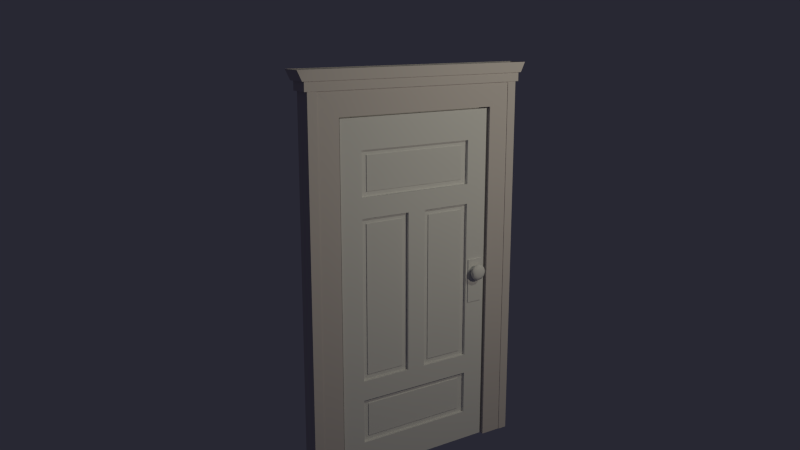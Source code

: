 # Source: door_front_entrance01.blend  (saved by Blender 2.74.0; exported with 4.5.12 LTS)
import bpy
from mathutils import Matrix  # noqa: F401  (used for matrix-valued properties, if any)

bpy.ops.wm.read_factory_settings(use_empty=True)
scene = bpy.context.scene
scene.name = 'Scene'

# ---- collections
col_collection_1 = bpy.data.collections.new('Collection 1'); scene.collection.children.link(col_collection_1)
col_collection_2 = bpy.data.collections.new('Collection 2'); scene.collection.children.link(col_collection_2)
col_collection_6 = bpy.data.collections.new('Collection 6'); scene.collection.children.link(col_collection_6)
col_collection_7 = bpy.data.collections.new('Collection 7'); scene.collection.children.link(col_collection_7)
col_collection_11 = bpy.data.collections.new('Collection 11'); scene.collection.children.link(col_collection_11)
col_collection_12 = bpy.data.collections.new('Collection 12'); scene.collection.children.link(col_collection_12)
col_collection_13 = bpy.data.collections.new('Collection 13'); scene.collection.children.link(col_collection_13)
col_collection_16 = bpy.data.collections.new('Collection 16'); scene.collection.children.link(col_collection_16)

# ---- materials (node trees are filled in below, after node groups)
mat_door = bpy.data.materials.new('door')
mat_door.alpha_threshold = 0.0
mat_door.use_transparent_shadow = False
mat_door.specular_color = (0.1529, 0.02732, 0.01681)
mat_door.roughness = 0.5
mat_door.specular_intensity = 0.0
mat_door.line_color = (0.0, 0.0, 0.0, 1.0)
mat_frame01 = bpy.data.materials.new('frame01')
mat_frame01.alpha_threshold = 0.0
mat_frame01.use_transparent_shadow = False
mat_frame01.diffuse_color = (0.6856, 0.6359, 0.6311, 1.0)
mat_frame01.specular_color = (0.1529, 0.02685, 0.01679)
mat_frame01.roughness = 0.5
mat_frame01.specular_intensity = 0.0
mat_frame01.line_color = (0.0, 0.0, 0.0, 1.0)
mat_door_hardware = bpy.data.materials.new('door_hardware')
mat_door_hardware.alpha_threshold = 0.0
mat_door_hardware.use_transparent_shadow = False
mat_door_hardware.roughness = 0.5
mat_door_hardware.specular_intensity = 0.1
mat_door_hardware.line_color = (0.0, 0.0, 0.0, 1.0)
mat_door_hardware_001 = bpy.data.materials.new('door_hardware.001')
mat_door_hardware_001.alpha_threshold = 0.0
mat_door_hardware_001.use_transparent_shadow = False
mat_door_hardware_001.roughness = 0.5
mat_door_hardware_001.specular_intensity = 0.1
mat_door_hardware_001.line_color = (0.0, 0.0, 0.0, 1.0)
mat_door_hardware_002 = bpy.data.materials.new('door_hardware.002')
mat_door_hardware_002.alpha_threshold = 0.0
mat_door_hardware_002.use_transparent_shadow = False
mat_door_hardware_002.roughness = 0.5
mat_door_hardware_002.specular_intensity = 0.1
mat_door_hardware_002.line_color = (0.0, 0.0, 0.0, 1.0)

# ---- material node trees

# ---- world
world_world = bpy.data.worlds.new('World'); scene.world = world_world
world_world.color = (0.02118, 0.02098, 0.03333)
world_world.use_sun_shadow = False
world_world.sun_shadow_jitter_overblur = 0.0
world_world.cycles.sampling_method = 'MANUAL'
world_world.cycles.sample_map_resolution = 256

# ---- cameras
cam_camera = bpy.data.cameras.new('Camera')
cam_camera.clip_end = 100.0
cam_camera.lens = 35.0
cam_camera.sensor_width = 32.0
cam_camera.sensor_height = 18.0
cam_camera.ortho_scale = 7.314
cam_camera.dof.focus_distance = 0.0
cam_camera.dof.aperture_fstop = 128.0

# ---- lights
light_sun = bpy.data.lights.new('Sun', 'SPOT')
light_sun.color = (0.9795, 1.0, 0.8035)
light_sun.transmission_factor = 0.0
light_sun.energy = 100.0
light_sun.shadow_buffer_clip_start = 0.5
light_sun.shadow_soft_size = 0.1
light_sun.shadow_maximum_resolution = 0.006
light_sun.use_absolute_resolution = True
light_sun.cycles.use_multiple_importance_sampling = False
light_lamp = bpy.data.lights.new('Lamp', 'POINT')
light_lamp.color = (1.0, 0.8992, 0.7135)
light_lamp.transmission_factor = 0.0
light_lamp.cutoff_distance = 30.0
light_lamp.energy = 100.0
light_lamp.shadow_buffer_clip_start = 1.001
light_lamp.shadow_soft_size = 0.1
light_lamp.shadow_maximum_resolution = 0.006
light_lamp.use_absolute_resolution = True
light_lamp.cycles.use_multiple_importance_sampling = False

# ---- meshes
me_cube = bpy.data.meshes.new('Cube')
me_cube.from_pydata([(1.0, 1.0, -0.8272), (1.0, 1.0, -1.0), (1.0, 1.0, -0.5743), (0.432, 0.7301, -0.4605), (0.432, 0.1136, -0.4605), (0.432, 0.1136, -0.5743), (0.432, 0.7301, -0.5743), (1.0, 0.1136, -0.8272), (1.0, 0.7301, -0.5743), (1.0, 0.1136, -0.5743), (1.0, 0.7301, -1.0), (1.0, 1.0, -0.4605), (1.0, 0.1136, -0.4605), (1.0, 0.1136, -1.0), (1.0, 0.7301, -0.4605), (1.0, 0.7301, -0.8272), (0.432, 0.7301, -0.8272), (0.432, 0.1136, -0.8272), (0.6078, 0.1015, -0.6043), (0.6078, 0.6526, -0.6043), (0.6078, 0.6526, -0.7971), (0.6078, 0.1015, -0.7971), (0.4586, 0.1015, -0.7971), (0.4586, 0.6526, -0.7971), (0.4586, 0.6526, -0.6043), (0.4586, 0.1015, -0.6043), (1.0, 1.0, 0.8272), (1.0, 1.0, 1.0), (1.0, 1.0, 0.5743), (0.432, 0.7301, 0.4605), (0.432, 0.1136, 0.4605), (0.432, 0.1136, 0.5743), (0.432, 0.7301, 0.5743), (1.0, 0.1136, 0.8272), (1.0, 0.7301, 0.5743), (1.0, 0.1136, 0.5743), (1.0, 0.7301, 1.0), (1.0, 1.0, 0.4605), (1.0, 0.1136, 0.4605), (1.0, 0.1136, 1.0), (1.0, 0.7301, 0.4605), (1.0, 0.7301, 0.8272), (0.432, 0.7301, 0.8272), (0.432, 0.1136, 0.8272), (1.0, 0.7301, 0.0), (1.0, 1.0, 0.0), (1.0, 0.1136, 0.0), (0.432, 0.1136, 0.0), (0.432, 0.7301, 0.0), (0.6078, 0.1015, 0.6043), (0.6078, 0.6526, 0.6043), (0.6078, 0.6526, 0.7971), (0.6078, 0.1015, 0.7971), (0.4586, 0.1015, 0.7971), (0.4586, 0.6526, 0.7971), (0.4586, 0.6526, 0.6043), (0.4586, 0.1015, 0.6043), (0.4757, 0.661, -0.4278), (0.4757, 0.1827, -0.4278), (0.4757, 0.661, 0.4278), (0.4757, 0.1827, 0.4278), (0.4757, 0.1827, 0.0), (0.4757, 0.661, 0.0), (0.6416, 0.661, -0.4278), (0.6416, 0.1827, -0.4278), (0.6416, 0.661, 0.4278), (0.6416, 0.1827, 0.4278), (0.6416, 0.1827, 0.0), (0.6416, 0.661, 0.0), (1.0, -1.0, -0.8272), (1.0, -1.0, -1.0), (1.0, -1.0, -0.5743), (0.432, -0.7301, -0.4605), (0.432, -0.1136, -0.4605), (0.432, -0.1136, -0.5743), (0.432, -0.7301, -0.5743), (1.0, -0.1136, -0.8272), (1.0, -0.7301, -0.5743), (1.0, -0.1136, -0.5743), (1.0, -0.7301, -1.0), (1.0, -1.0, -0.4605), (1.0, -0.1136, -0.4605), (1.0, -0.1136, -1.0), (1.0, -0.7301, -0.4605), (1.0, -0.7301, -0.8272), (0.432, -0.7301, -0.8272), (0.432, -0.1136, -0.8272), (1.0, 0.0, -1.0), (1.0, 0.0, -0.8272), (1.0, 0.0, -0.5743), (1.0, 0.0, -0.4605), (0.432, 0.0, -0.5743), (0.432, 0.0, -0.8272), (0.6078, -0.1015, -0.6043), (0.6078, -0.6526, -0.6043), (0.6078, -0.6526, -0.7971), (0.6078, -0.1015, -0.7971), (0.6078, 0.0, -0.6043), (0.6078, 0.0, -0.7971), (0.4586, 0.0, -0.7971), (0.4586, 0.0, -0.6043), (0.4586, -0.1015, -0.7971), (0.4586, -0.6526, -0.7971), (0.4586, -0.6526, -0.6043), (0.4586, -0.1015, -0.6043), (1.0, -1.0, 0.8272), (1.0, -1.0, 1.0), (1.0, -1.0, 0.5743), (0.432, -0.7301, 0.4605), (0.432, -0.1136, 0.4605), (0.432, -0.1136, 0.5743), (0.432, -0.7301, 0.5743), (1.0, -0.1136, 0.8272), (1.0, -0.7301, 0.5743), (1.0, -0.1136, 0.5743), (1.0, -0.7301, 1.0), (1.0, -1.0, 0.4605), (1.0, -0.1136, 0.4605), (1.0, -0.1136, 1.0), (1.0, -0.7301, 0.4605), (1.0, -0.7301, 0.8272), (0.432, -0.7301, 0.8272), (0.432, -0.1136, 0.8272), (1.0, 0.0, 1.0), (1.0, 0.0, 0.8272), (1.0, 0.0, 0.5743), (1.0, 0.0, 0.4605), (0.432, 0.0, 0.5743), (0.432, 0.0, 0.8272), (1.0, -0.7301, 0.0), (1.0, -1.0, 0.0), (1.0, -0.1136, 0.0), (0.432, -0.1136, 0.0), (0.432, -0.7301, 0.0), (1.0, 0.0, 0.0), (0.6078, -0.1015, 0.6043), (0.6078, -0.6526, 0.6043), (0.6078, -0.6526, 0.7971), (0.6078, -0.1015, 0.7971), (0.6078, 0.0, 0.6043), (0.6078, 0.0, 0.7971), (0.4586, 0.0, 0.7971), (0.4586, 0.0, 0.6043), (0.4586, -0.1015, 0.7971), (0.4586, -0.6526, 0.7971), (0.4586, -0.6526, 0.6043), (0.4586, -0.1015, 0.6043), (0.4757, -0.661, -0.4278), (0.4757, -0.1827, -0.4278), (0.4757, -0.661, 0.4278), (0.4757, -0.1827, 0.4278), (0.4757, -0.1827, 0.0), (0.4757, -0.661, 0.0), (0.6416, -0.661, -0.4278), (0.6416, -0.1827, -0.4278), (0.6416, -0.661, 0.4278), (0.6416, -0.1827, 0.4278), (0.6416, -0.1827, 0.0), (0.6416, -0.661, 0.0), (-1.0, 1.0, -0.8272), (-1.0, 1.0, -1.0), (-1.0, 1.0, -0.5743), (-0.432, 0.7301, -0.4605), (-0.432, 0.1136, -0.4605), (-0.432, 0.1136, -0.5743), (-0.432, 0.7301, -0.5743), (-1.0, 0.1136, -0.8272), (-1.0, 0.7301, -0.5743), (-1.0, 0.1136, -0.5743), (-1.0, 0.7301, -1.0), (-1.0, 1.0, -0.4605), (-1.0, 0.1136, -0.4605), (-1.0, 0.1136, -1.0), (-1.0, 0.7301, -0.4605), (-1.0, 0.7301, -0.8272), (-0.432, 0.7301, -0.8272), (-0.432, 0.1136, -0.8272), (-0.64, 0.1015, -0.6043), (-0.64, 0.6526, -0.6043), (-0.64, 0.6526, -0.7971), (-0.64, 0.1015, -0.7971), (-0.4908, 0.1015, -0.7971), (-0.4908, 0.6526, -0.7971), (-0.4908, 0.6526, -0.6043), (-0.4908, 0.1015, -0.6043), (-1.0, 1.0, 0.8272), (-1.0, 1.0, 1.0), (-1.0, 1.0, 0.5743), (-0.432, 0.7301, 0.4605), (-0.432, 0.1136, 0.4605), (-0.432, 0.1136, 0.5743), (-0.432, 0.7301, 0.5743), (-1.0, 0.1136, 0.8272), (-1.0, 0.7301, 0.5743), (-1.0, 0.1136, 0.5743), (-1.0, 0.7301, 1.0), (-1.0, 1.0, 0.4605), (-1.0, 0.1136, 0.4605), (-1.0, 0.1136, 1.0), (-1.0, 0.7301, 0.4605), (-1.0, 0.7301, 0.8272), (-0.432, 0.7301, 0.8272), (-0.432, 0.1136, 0.8272), (-1.0, 0.7301, 0.0), (-1.0, 1.0, 0.0), (-1.0, 0.1136, 0.0), (-0.432, 0.1136, 0.0), (-0.432, 0.7301, 0.0), (-0.64, 0.1015, 0.6043), (-0.64, 0.6526, 0.6043), (-0.64, 0.6526, 0.7971), (-0.64, 0.1015, 0.7971), (-0.4908, 0.1015, 0.7971), (-0.4908, 0.6526, 0.7971), (-0.4908, 0.6526, 0.6043), (-0.4908, 0.1015, 0.6043), (-0.5044, 0.661, -0.4278), (-0.5044, 0.1827, -0.4278), (-0.5044, 0.661, 0.4278), (-0.5044, 0.1827, 0.4278), (-0.5044, 0.1827, 0.0), (-0.5044, 0.661, 0.0), (-0.6704, 0.661, -0.4278), (-0.6704, 0.1827, -0.4278), (-0.6704, 0.661, 0.4278), (-0.6704, 0.1827, 0.4278), (-0.6704, 0.1827, 0.0), (-0.6704, 0.661, 0.0), (0.0, 1.0, -1.0), (0.0, 1.0, -0.4605), (0.0, 1.0, -0.8272), (0.0, 1.0, -0.5743), (0.0, 1.0, 1.0), (0.0, 1.0, 0.4605), (0.0, 1.0, 0.8272), (0.0, 1.0, 0.5743), (0.0, 1.0, 0.0), (-1.0, -1.0, -0.8272), (-1.0, -1.0, -1.0), (-1.0, -1.0, -0.5743), (-0.432, -0.7301, -0.4605), (-0.432, -0.1136, -0.4605), (-0.432, -0.1136, -0.5743), (-0.432, -0.7301, -0.5743), (-1.0, -0.1136, -0.8272), (-1.0, -0.7301, -0.5743), (-1.0, -0.1136, -0.5743), (-1.0, -0.7301, -1.0), (-1.0, -1.0, -0.4605), (-1.0, -0.1136, -0.4605), (-1.0, -0.1136, -1.0), (-1.0, -0.7301, -0.4605), (-1.0, -0.7301, -0.8272), (-0.432, -0.7301, -0.8272), (-0.432, -0.1136, -0.8272), (-1.0, 0.0, -1.0), (-1.0, 0.0, -0.8272), (-1.0, 0.0, -0.5743), (-1.0, 0.0, -0.4605), (-0.432, 0.0, -0.5743), (-0.432, 0.0, -0.8272), (-0.64, -0.1015, -0.6043), (-0.64, -0.6526, -0.6043), (-0.64, -0.6526, -0.7971), (-0.64, -0.1015, -0.7971), (-0.64, 0.0, -0.6043), (-0.64, 0.0, -0.7971), (-0.4908, 0.0, -0.7971), (-0.4908, 0.0, -0.6043), (-0.4908, -0.1015, -0.7971), (-0.4908, -0.6526, -0.7971), (-0.4908, -0.6526, -0.6043), (-0.4908, -0.1015, -0.6043), (-1.0, -1.0, 0.8272), (-1.0, -1.0, 1.0), (-1.0, -1.0, 0.5743), (-0.432, -0.7301, 0.4605), (-0.432, -0.1136, 0.4605), (-0.432, -0.1136, 0.5743), (-0.432, -0.7301, 0.5743), (-1.0, -0.1136, 0.8272), (-1.0, -0.7301, 0.5743), (-1.0, -0.1136, 0.5743), (-1.0, -0.7301, 1.0), (-1.0, -1.0, 0.4605), (-1.0, -0.1136, 0.4605), (-1.0, -0.1136, 1.0), (-1.0, -0.7301, 0.4605), (-1.0, -0.7301, 0.8272), (-0.432, -0.7301, 0.8272), (-0.432, -0.1136, 0.8272), (-1.0, 0.0, 1.0), (-1.0, 0.0, 0.8272), (-1.0, 0.0, 0.5743), (-1.0, 0.0, 0.4605), (-0.432, 0.0, 0.5743), (-0.432, 0.0, 0.8272), (-1.0, -0.7301, 0.0), (-1.0, -1.0, 0.0), (-1.0, -0.1136, 0.0), (-0.432, -0.1136, 0.0), (-0.432, -0.7301, 0.0), (-1.0, 0.0, 0.0), (-0.64, -0.1015, 0.6043), (-0.64, -0.6526, 0.6043), (-0.64, -0.6526, 0.7971), (-0.64, -0.1015, 0.7971), (-0.64, 0.0, 0.6043), (-0.64, 0.0, 0.7971), (-0.4908, 0.0, 0.7971), (-0.4908, 0.0, 0.6043), (-0.4908, -0.1015, 0.7971), (-0.4908, -0.6526, 0.7971), (-0.4908, -0.6526, 0.6043), (-0.4908, -0.1015, 0.6043), (-0.5044, -0.661, -0.4278), (-0.5044, -0.1827, -0.4278), (-0.5044, -0.661, 0.4278), (-0.5044, -0.1827, 0.4278), (-0.5044, -0.1827, 0.0), (-0.5044, -0.661, 0.0), (-0.6704, -0.661, -0.4278), (-0.6704, -0.1827, -0.4278), (-0.6704, -0.661, 0.4278), (-0.6704, -0.1827, 0.4278), (-0.6704, -0.1827, 0.0), (-0.6704, -0.661, 0.0), (0.0, -1.0, -1.0), (0.0, -1.0, -0.4605), (0.0, -1.0, -0.8272), (0.0, -1.0, -0.5743), (0.0, -1.0, 1.0), (0.0, -1.0, 0.4605), (0.0, -1.0, 0.8272), (0.0, -1.0, 0.5743), (0.0, -1.0, 0.0)], [], [(7, 15, 16, 17), (230, 0, 1, 228), (46, 12, 4, 47), (14, 12, 9, 8), (2, 8, 15, 0), (12, 90, 89, 9), (231, 2, 0, 230), (7, 88, 87, 13), (229, 11, 2, 231), (11, 14, 8, 2), (15, 7, 13, 10), (46, 134, 90, 12), (9, 89, 91, 5), (236, 45, 11, 229), (0, 15, 10, 1), (45, 44, 14, 11), (5, 91, 100, 25), (14, 44, 48, 3), (88, 7, 17, 92), (12, 14, 3, 4), (48, 29, 59, 62), (16, 6, 24, 23), (15, 8, 6, 16), (8, 9, 5, 6), (92, 17, 22, 99), (23, 24, 19, 20), (25, 100, 97, 18), (24, 25, 18, 19), (19, 18, 21, 20), (18, 97, 98, 21), (6, 5, 25, 24), (17, 16, 23, 22), (22, 23, 20, 21), (99, 22, 21, 98), (33, 43, 42, 41), (234, 232, 27, 26), (46, 47, 30, 38), (40, 34, 35, 38), (28, 26, 41, 34), (38, 35, 125, 126), (235, 234, 26, 28), (33, 39, 123, 124), (233, 235, 28, 37), (37, 28, 34, 40), (41, 36, 39, 33), (46, 38, 126, 134), (35, 31, 127, 125), (236, 233, 37, 45), (26, 27, 36, 41), (45, 37, 40, 44), (31, 56, 142, 127), (40, 29, 48, 44), (124, 128, 43, 33), (38, 30, 29, 40), (4, 3, 57, 58), (42, 54, 55, 32), (41, 42, 32, 34), (34, 32, 31, 35), (128, 141, 53, 43), (54, 51, 50, 55), (56, 49, 139, 142), (55, 50, 49, 56), (50, 51, 52, 49), (49, 52, 140, 139), (32, 55, 56, 31), (43, 53, 54, 42), (53, 52, 51, 54), (141, 140, 52, 53), (58, 57, 63, 64), (61, 58, 64, 67), (47, 4, 58, 61), (30, 47, 61, 60), (3, 48, 62, 57), (29, 30, 60, 59), (68, 67, 64, 63), (68, 65, 66, 67), (59, 60, 66, 65), (62, 59, 65, 68), (57, 62, 68, 63), (60, 61, 67, 66), (76, 86, 85, 84), (329, 327, 70, 69), (131, 132, 73, 81), (83, 77, 78, 81), (71, 69, 84, 77), (81, 78, 89, 90), (330, 329, 69, 71), (76, 82, 87, 88), (328, 330, 71, 80), (80, 71, 77, 83), (84, 79, 82, 76), (131, 81, 90, 134), (78, 74, 91, 89), (335, 328, 80, 130), (69, 70, 79, 84), (130, 80, 83, 129), (74, 104, 100, 91), (83, 72, 133, 129), (88, 92, 86, 76), (81, 73, 72, 83), (133, 152, 149, 108), (85, 102, 103, 75), (84, 85, 75, 77), (77, 75, 74, 78), (92, 99, 101, 86), (102, 95, 94, 103), (104, 93, 97, 100), (103, 94, 93, 104), (94, 95, 96, 93), (93, 96, 98, 97), (75, 103, 104, 74), (86, 101, 102, 85), (101, 96, 95, 102), (99, 98, 96, 101), (112, 120, 121, 122), (333, 105, 106, 331), (131, 117, 109, 132), (119, 117, 114, 113), (107, 113, 120, 105), (117, 126, 125, 114), (334, 107, 105, 333), (112, 124, 123, 118), (332, 116, 107, 334), (116, 119, 113, 107), (120, 112, 118, 115), (131, 134, 126, 117), (114, 125, 127, 110), (335, 130, 116, 332), (105, 120, 115, 106), (130, 129, 119, 116), (110, 127, 142, 146), (119, 129, 133, 108), (124, 112, 122, 128), (117, 119, 108, 109), (73, 148, 147, 72), (121, 111, 145, 144), (120, 113, 111, 121), (113, 114, 110, 111), (128, 122, 143, 141), (144, 145, 136, 137), (146, 142, 139, 135), (145, 146, 135, 136), (136, 135, 138, 137), (135, 139, 140, 138), (111, 110, 146, 145), (122, 121, 144, 143), (143, 144, 137, 138), (141, 143, 138, 140), (148, 154, 153, 147), (151, 157, 154, 148), (132, 151, 148, 73), (109, 150, 151, 132), (72, 147, 152, 133), (108, 149, 150, 109), (158, 153, 154, 157), (158, 157, 156, 155), (149, 155, 156, 150), (152, 158, 155, 149), (147, 153, 158, 152), (150, 156, 157, 151), (166, 176, 175, 174), (230, 228, 160, 159), (205, 206, 163, 171), (173, 167, 168, 171), (161, 159, 174, 167), (171, 168, 257, 258), (231, 230, 159, 161), (166, 172, 255, 256), (229, 231, 161, 170), (170, 161, 167, 173), (174, 169, 172, 166), (205, 171, 258, 302), (168, 164, 259, 257), (236, 229, 170, 204), (159, 160, 169, 174), (204, 170, 173, 203), (164, 184, 268, 259), (173, 162, 207, 203), (256, 260, 176, 166), (171, 163, 162, 173), (207, 221, 218, 188), (175, 182, 183, 165), (174, 175, 165, 167), (167, 165, 164, 168), (260, 267, 181, 176), (182, 179, 178, 183), (184, 177, 265, 268), (183, 178, 177, 184), (178, 179, 180, 177), (177, 180, 266, 265), (165, 183, 184, 164), (176, 181, 182, 175), (181, 180, 179, 182), (267, 266, 180, 181), (192, 200, 201, 202), (234, 185, 186, 232), (205, 197, 189, 206), (199, 197, 194, 193), (187, 193, 200, 185), (197, 294, 293, 194), (235, 187, 185, 234), (192, 292, 291, 198), (233, 196, 187, 235), (196, 199, 193, 187), (200, 192, 198, 195), (205, 302, 294, 197), (194, 293, 295, 190), (236, 204, 196, 233), (185, 200, 195, 186), (204, 203, 199, 196), (190, 295, 310, 215), (199, 203, 207, 188), (292, 192, 202, 296), (197, 199, 188, 189), (163, 217, 216, 162), (201, 191, 214, 213), (200, 193, 191, 201), (193, 194, 190, 191), (296, 202, 212, 309), (213, 214, 209, 210), (215, 310, 307, 208), (214, 215, 208, 209), (209, 208, 211, 210), (208, 307, 308, 211), (191, 190, 215, 214), (202, 201, 213, 212), (212, 213, 210, 211), (309, 212, 211, 308), (217, 223, 222, 216), (220, 226, 223, 217), (206, 220, 217, 163), (189, 219, 220, 206), (162, 216, 221, 207), (188, 218, 219, 189), (227, 222, 223, 226), (227, 226, 225, 224), (218, 224, 225, 219), (221, 227, 224, 218), (216, 222, 227, 221), (219, 225, 226, 220), (244, 252, 253, 254), (329, 237, 238, 327), (299, 249, 241, 300), (251, 249, 246, 245), (239, 245, 252, 237), (249, 258, 257, 246), (330, 239, 237, 329), (244, 256, 255, 250), (328, 248, 239, 330), (248, 251, 245, 239), (252, 244, 250, 247), (299, 302, 258, 249), (246, 257, 259, 242), (335, 298, 248, 328), (237, 252, 247, 238), (298, 297, 251, 248), (242, 259, 268, 272), (251, 297, 301, 240), (256, 244, 254, 260), (249, 251, 240, 241), (301, 276, 317, 320), (253, 243, 271, 270), (252, 245, 243, 253), (245, 246, 242, 243), (260, 254, 269, 267), (270, 271, 262, 263), (272, 268, 265, 261), (271, 272, 261, 262), (262, 261, 264, 263), (261, 265, 266, 264), (243, 242, 272, 271), (254, 253, 270, 269), (269, 270, 263, 264), (267, 269, 264, 266), (280, 290, 289, 288), (333, 331, 274, 273), (299, 300, 277, 285), (287, 281, 282, 285), (275, 273, 288, 281), (285, 282, 293, 294), (334, 333, 273, 275), (280, 286, 291, 292), (332, 334, 275, 284), (284, 275, 281, 287), (288, 283, 286, 280), (299, 285, 294, 302), (282, 278, 295, 293), (335, 332, 284, 298), (273, 274, 283, 288), (298, 284, 287, 297), (278, 314, 310, 295), (287, 276, 301, 297), (292, 296, 290, 280), (285, 277, 276, 287), (241, 240, 315, 316), (289, 312, 313, 279), (288, 289, 279, 281), (281, 279, 278, 282), (296, 309, 311, 290), (312, 305, 304, 313), (314, 303, 307, 310), (313, 304, 303, 314), (304, 305, 306, 303), (303, 306, 308, 307), (279, 313, 314, 278), (290, 311, 312, 289), (311, 306, 305, 312), (309, 308, 306, 311), (316, 315, 321, 322), (319, 316, 322, 325), (300, 241, 316, 319), (277, 300, 319, 318), (240, 301, 320, 315), (276, 277, 318, 317), (326, 325, 322, 321), (326, 323, 324, 325), (317, 318, 324, 323), (320, 317, 323, 326), (315, 320, 326, 321), (318, 319, 325, 324)])
_uv = me_cube.uv_layers.new(name='UVMap')
_uv.uv.foreach_set('vector', [0.7946, 0.1204, 0.9311, 0.1204, 0.9311, 0.1204, 0.7946, 0.1204, 0.02142, 0.1199, 0.007064, 0.1199, 0.007064, 0.04067, 0.02142, 0.04067, 0.7946, 0.4988, 0.7946, 0.2881, 0.7946, 0.2881, 0.7946, 0.4988, 0.9311, 0.2881, 0.7946, 0.2881, 0.7946, 0.2361, 0.9311, 0.2361, 0.9908, 0.2361, 0.9311, 0.2361, 0.9311, 0.1204, 0.9908, 0.1204, 0.7946, 0.2881, 0.7695, 0.2881, 0.7695, 0.2361, 0.7946, 0.2361, 0.02142, 0.2357, 0.007064, 0.2357, 0.007064, 0.1199, 0.02142, 0.1199, 0.7946, 0.1204, 0.7695, 0.1204, 0.7695, 0.04129, 0.7946, 0.04129, 0.02142, 0.2878, 0.007064, 0.2878, 0.007064, 0.2357, 0.02142, 0.2357, 0.9908, 0.2881, 0.9311, 0.2881, 0.9311, 0.2361, 0.9908, 0.2361, 0.9311, 0.1204, 0.7946, 0.1204, 0.7946, 0.04129, 0.9311, 0.04129, 0.7946, 0.4988, 0.7695, 0.4988, 0.7695, 0.2881, 0.7946, 0.2881, 0.7946, 0.2361, 0.7695, 0.2361, 0.7695, 0.2361, 0.7946, 0.2361, 0.02142, 0.4988, 0.007064, 0.4988, 0.007064, 0.2878, 0.02142, 0.2878, 0.9908, 0.1204, 0.9311, 0.1204, 0.9311, 0.04129, 0.9908, 0.04129, 0.9908, 0.4988, 0.9311, 0.4988, 0.9311, 0.2881, 0.9908, 0.2881, 0.7946, 0.2361, 0.7695, 0.2361, 0.7695, 0.2223, 0.7919, 0.2223, 0.9311, 0.2881, 0.9311, 0.4988, 0.9311, 0.4988, 0.9311, 0.2881, 0.7695, 0.1204, 0.7946, 0.1204, 0.7946, 0.1204, 0.7695, 0.1204, 0.7946, 0.2881, 0.9311, 0.2881, 0.9311, 0.2881, 0.7946, 0.2881, 0.9311, 0.4988, 0.9311, 0.7095, 0.9158, 0.6945, 0.9158, 0.4988, 0.9311, 0.1204, 0.9311, 0.2361, 0.914, 0.2223, 0.9139, 0.1341, 0.9311, 0.1204, 0.9311, 0.2361, 0.9311, 0.2361, 0.9311, 0.1204, 0.9311, 0.2361, 0.7946, 0.2361, 0.7946, 0.2361, 0.9311, 0.2361, 0.7695, 0.1204, 0.7946, 0.1204, 0.7919, 0.1341, 0.7695, 0.1341, 0.9139, 0.1341, 0.914, 0.2223, 0.914, 0.2223, 0.9139, 0.1341, 0.7919, 0.2223, 0.7695, 0.2223, 0.7695, 0.2223, 0.7919, 0.2223, 0.914, 0.2223, 0.7919, 0.2223, 0.7919, 0.2223, 0.914, 0.2223, 0.914, 0.2223, 0.7919, 0.2223, 0.7919, 0.1341, 0.9139, 0.1341, 0.7919, 0.2223, 0.7695, 0.2223, 0.7695, 0.1341, 0.7919, 0.1341, 0.9311, 0.2361, 0.7946, 0.2361, 0.7919, 0.2223, 0.914, 0.2223, 0.7946, 0.1204, 0.9311, 0.1204, 0.9139, 0.1341, 0.7919, 0.1341, 0.7919, 0.1341, 0.9139, 0.1341, 0.9139, 0.1341, 0.7919, 0.1341, 0.7695, 0.1341, 0.7919, 0.1341, 0.7919, 0.1341, 0.7695, 0.1341, 0.7946, 0.8772, 0.7946, 0.8772, 0.9311, 0.8772, 0.9311, 0.8772, 0.02142, 0.8777, 0.02142, 0.9569, 0.007064, 0.9569, 0.007064, 0.8777, 0.7946, 0.4988, 0.7946, 0.4988, 0.7946, 0.7095, 0.7946, 0.7095, 0.9311, 0.7095, 0.9311, 0.7615, 0.7946, 0.7615, 0.7946, 0.7095, 0.9908, 0.7615, 0.9908, 0.8772, 0.9311, 0.8772, 0.9311, 0.7615, 0.7946, 0.7095, 0.7946, 0.7615, 0.7695, 0.7615, 0.7695, 0.7095, 0.02142, 0.7619, 0.02142, 0.8777, 0.007064, 0.8777, 0.007064, 0.7619, 0.7946, 0.8772, 0.7946, 0.9563, 0.7695, 0.9563, 0.7695, 0.8772, 0.02142, 0.7098, 0.02142, 0.7619, 0.007064, 0.7619, 0.007064, 0.7098, 0.9908, 0.7095, 0.9908, 0.7615, 0.9311, 0.7615, 0.9311, 0.7095, 0.9311, 0.8772, 0.9311, 0.9563, 0.7946, 0.9563, 0.7946, 0.8772, 0.7946, 0.4988, 0.7946, 0.7095, 0.7695, 0.7095, 0.7695, 0.4988, 0.7946, 0.7615, 0.7946, 0.7615, 0.7695, 0.7615, 0.7695, 0.7615, 0.02142, 0.4988, 0.02142, 0.7098, 0.007064, 0.7098, 0.007064, 0.4988, 0.9908, 0.8772, 0.9908, 0.9563, 0.9311, 0.9563, 0.9311, 0.8772, 0.9908, 0.4988, 0.9908, 0.7095, 0.9311, 0.7095, 0.9311, 0.4988, 0.7946, 0.7615, 0.7919, 0.7753, 0.7695, 0.7753, 0.7695, 0.7615, 0.9311, 0.7095, 0.9311, 0.7095, 0.9311, 0.4988, 0.9311, 0.4988, 0.7695, 0.8772, 0.7695, 0.8772, 0.7946, 0.8772, 0.7946, 0.8772, 0.7946, 0.7095, 0.7946, 0.7095, 0.9311, 0.7095, 0.9311, 0.7095, 0.7946, 0.2881, 0.9311, 0.2881, 0.9158, 0.3031, 0.8099, 0.3031, 0.9311, 0.8772, 0.9139, 0.8635, 0.914, 0.7753, 0.9311, 0.7615, 0.9311, 0.8772, 0.9311, 0.8772, 0.9311, 0.7615, 0.9311, 0.7615, 0.9311, 0.7615, 0.9311, 0.7615, 0.7946, 0.7615, 0.7946, 0.7615, 0.7695, 0.8772, 0.7695, 0.8635, 0.7919, 0.8635, 0.7946, 0.8772, 0.9139, 0.8635, 0.9139, 0.8635, 0.914, 0.7753, 0.914, 0.7753, 0.7919, 0.7753, 0.7919, 0.7753, 0.7695, 0.7753, 0.7695, 0.7753, 0.914, 0.7753, 0.914, 0.7753, 0.7919, 0.7753, 0.7919, 0.7753, 0.914, 0.7753, 0.9139, 0.8635, 0.7919, 0.8635, 0.7919, 0.7753, 0.7919, 0.7753, 0.7919, 0.8635, 0.7695, 0.8635, 0.7695, 0.7753, 0.9311, 0.7615, 0.914, 0.7753, 0.7919, 0.7753, 0.7946, 0.7615, 0.7946, 0.8772, 0.7919, 0.8635, 0.9139, 0.8635, 0.9311, 0.8772, 0.7919, 0.8635, 0.7919, 0.8635, 0.9139, 0.8635, 0.9139, 0.8635, 0.7695, 0.8635, 0.7695, 0.8635, 0.7919, 0.8635, 0.7919, 0.8635, 0.8099, 0.3031, 0.9158, 0.3031, 0.9158, 0.3031, 0.8099, 0.3031, 0.8099, 0.4988, 0.8099, 0.3031, 0.8099, 0.3031, 0.8099, 0.4988, 0.7946, 0.4988, 0.7946, 0.2881, 0.8099, 0.3031, 0.8099, 0.4988, 0.7946, 0.7095, 0.7946, 0.4988, 0.8099, 0.4988, 0.8099, 0.6945, 0.9311, 0.2881, 0.9311, 0.4988, 0.9158, 0.4988, 0.9158, 0.3031, 0.9311, 0.7095, 0.7946, 0.7095, 0.8099, 0.6945, 0.9158, 0.6945, 0.9158, 0.4988, 0.8099, 0.4988, 0.8099, 0.3031, 0.9158, 0.3031, 0.9158, 0.4988, 0.9158, 0.6945, 0.8099, 0.6945, 0.8099, 0.4988, 0.9158, 0.6945, 0.8099, 0.6945, 0.8099, 0.6945, 0.9158, 0.6945, 0.9158, 0.4988, 0.9158, 0.6945, 0.9158, 0.6945, 0.9158, 0.4988, 0.9158, 0.3031, 0.9158, 0.4988, 0.9158, 0.4988, 0.9158, 0.3031, 0.8099, 0.6945, 0.8099, 0.4988, 0.8099, 0.4988, 0.8099, 0.6945, 0.7443, 0.1204, 0.7443, 0.1204, 0.6078, 0.1204, 0.6078, 0.1204, 0.5202, 0.1199, 0.5202, 0.04067, 0.5346, 0.04067, 0.5346, 0.1199, 0.7443, 0.4988, 0.7443, 0.4988, 0.7443, 0.2881, 0.7443, 0.2881, 0.6078, 0.2881, 0.6078, 0.2361, 0.7443, 0.2361, 0.7443, 0.2881, 0.5481, 0.2361, 0.5481, 0.1204, 0.6078, 0.1204, 0.6078, 0.2361, 0.7443, 0.2881, 0.7443, 0.2361, 0.7695, 0.2361, 0.7695, 0.2881, 0.5202, 0.2357, 0.5202, 0.1199, 0.5346, 0.1199, 0.5346, 0.2357, 0.7443, 0.1204, 0.7443, 0.04129, 0.7695, 0.04129, 0.7695, 0.1204, 0.5202, 0.2878, 0.5202, 0.2357, 0.5346, 0.2357, 0.5346, 0.2878, 0.5481, 0.2881, 0.5481, 0.2361, 0.6078, 0.2361, 0.6078, 0.2881, 0.6078, 0.1204, 0.6078, 0.04129, 0.7443, 0.04129, 0.7443, 0.1204, 0.7443, 0.4988, 0.7443, 0.2881, 0.7695, 0.2881, 0.7695, 0.4988, 0.7443, 0.2361, 0.7443, 0.2361, 0.7695, 0.2361, 0.7695, 0.2361, 0.5202, 0.4988, 0.5202, 0.2878, 0.5346, 0.2878, 0.5346, 0.4988, 0.5481, 0.1204, 0.5481, 0.04129, 0.6078, 0.04129, 0.6078, 0.1204, 0.5481, 0.4988, 0.5481, 0.2881, 0.6078, 0.2881, 0.6078, 0.4988, 0.7443, 0.2361, 0.747, 0.2223, 0.7695, 0.2223, 0.7695, 0.2361, 0.6078, 0.2881, 0.6078, 0.2881, 0.6078, 0.4988, 0.6078, 0.4988, 0.7695, 0.1204, 0.7695, 0.1204, 0.7443, 0.1204, 0.7443, 0.1204, 0.7443, 0.2881, 0.7443, 0.2881, 0.6078, 0.2881, 0.6078, 0.2881, 0.6078, 0.4988, 0.6232, 0.4988, 0.6232, 0.6945, 0.6078, 0.7095, 0.6078, 0.1204, 0.625, 0.1341, 0.625, 0.2223, 0.6078, 0.2361, 0.6078, 0.1204, 0.6078, 0.1204, 0.6078, 0.2361, 0.6078, 0.2361, 0.6078, 0.2361, 0.6078, 0.2361, 0.7443, 0.2361, 0.7443, 0.2361, 0.7695, 0.1204, 0.7695, 0.1341, 0.747, 0.1341, 0.7443, 0.1204, 0.625, 0.1341, 0.625, 0.1341, 0.625, 0.2223, 0.625, 0.2223, 0.747, 0.2223, 0.747, 0.2223, 0.7695, 0.2223, 0.7695, 0.2223, 0.625, 0.2223, 0.625, 0.2223, 0.747, 0.2223, 0.747, 0.2223, 0.625, 0.2223, 0.625, 0.1341, 0.747, 0.1341, 0.747, 0.2223, 0.747, 0.2223, 0.747, 0.1341, 0.7695, 0.1341, 0.7695, 0.2223, 0.6078, 0.2361, 0.625, 0.2223, 0.747, 0.2223, 0.7443, 0.2361, 0.7443, 0.1204, 0.747, 0.1341, 0.625, 0.1341, 0.6078, 0.1204, 0.747, 0.1341, 0.747, 0.1341, 0.625, 0.1341, 0.625, 0.1341, 0.7695, 0.1341, 0.7695, 0.1341, 0.747, 0.1341, 0.747, 0.1341, 0.7443, 0.8772, 0.6078, 0.8772, 0.6078, 0.8772, 0.7443, 0.8772, 0.5202, 0.8777, 0.5346, 0.8777, 0.5346, 0.9569, 0.5202, 0.9569, 0.7443, 0.4988, 0.7443, 0.7095, 0.7443, 0.7095, 0.7443, 0.4988, 0.6078, 0.7095, 0.7443, 0.7095, 0.7443, 0.7615, 0.6078, 0.7615, 0.5481, 0.7615, 0.6078, 0.7615, 0.6078, 0.8772, 0.5481, 0.8772, 0.7443, 0.7095, 0.7695, 0.7095, 0.7695, 0.7615, 0.7443, 0.7615, 0.5202, 0.7619, 0.5346, 0.7619, 0.5346, 0.8777, 0.5202, 0.8777, 0.7443, 0.8772, 0.7695, 0.8772, 0.7695, 0.9563, 0.7443, 0.9563, 0.5202, 0.7098, 0.5346, 0.7098, 0.5346, 0.7619, 0.5202, 0.7619, 0.5481, 0.7095, 0.6078, 0.7095, 0.6078, 0.7615, 0.5481, 0.7615, 0.6078, 0.8772, 0.7443, 0.8772, 0.7443, 0.9563, 0.6078, 0.9563, 0.7443, 0.4988, 0.7695, 0.4988, 0.7695, 0.7095, 0.7443, 0.7095, 0.7443, 0.7615, 0.7695, 0.7615, 0.7695, 0.7615, 0.7443, 0.7615, 0.5202, 0.4988, 0.5346, 0.4988, 0.5346, 0.7098, 0.5202, 0.7098, 0.5481, 0.8772, 0.6078, 0.8772, 0.6078, 0.9563, 0.5481, 0.9563, 0.5481, 0.4988, 0.6078, 0.4988, 0.6078, 0.7095, 0.5481, 0.7095, 0.7443, 0.7615, 0.7695, 0.7615, 0.7695, 0.7753, 0.747, 0.7753, 0.6078, 0.7095, 0.6078, 0.4988, 0.6078, 0.4988, 0.6078, 0.7095, 0.7695, 0.8772, 0.7443, 0.8772, 0.7443, 0.8772, 0.7695, 0.8772, 0.7443, 0.7095, 0.6078, 0.7095, 0.6078, 0.7095, 0.7443, 0.7095, 0.7443, 0.2881, 0.729, 0.3031, 0.6232, 0.3031, 0.6078, 0.2881, 0.6078, 0.8772, 0.6078, 0.7615, 0.625, 0.7753, 0.625, 0.8635, 0.6078, 0.8772, 0.6078, 0.7615, 0.6078, 0.7615, 0.6078, 0.8772, 0.6078, 0.7615, 0.7443, 0.7615, 0.7443, 0.7615, 0.6078, 0.7615, 0.7695, 0.8772, 0.7443, 0.8772, 0.747, 0.8635, 0.7695, 0.8635, 0.625, 0.8635, 0.625, 0.7753, 0.625, 0.7753, 0.625, 0.8635, 0.747, 0.7753, 0.7695, 0.7753, 0.7695, 0.7753, 0.747, 0.7753, 0.625, 0.7753, 0.747, 0.7753, 0.747, 0.7753, 0.625, 0.7753, 0.625, 0.7753, 0.747, 0.7753, 0.747, 0.8635, 0.625, 0.8635, 0.747, 0.7753, 0.7695, 0.7753, 0.7695, 0.8635, 0.747, 0.8635, 0.6078, 0.7615, 0.7443, 0.7615, 0.747, 0.7753, 0.625, 0.7753, 0.7443, 0.8772, 0.6078, 0.8772, 0.625, 0.8635, 0.747, 0.8635, 0.747, 0.8635, 0.625, 0.8635, 0.625, 0.8635, 0.747, 0.8635, 0.7695, 0.8635, 0.747, 0.8635, 0.747, 0.8635, 0.7695, 0.8635, 0.729, 0.3031, 0.729, 0.3031, 0.6232, 0.3031, 0.6232, 0.3031, 0.729, 0.4988, 0.729, 0.4988, 0.729, 0.3031, 0.729, 0.3031, 0.7443, 0.4988, 0.729, 0.4988, 0.729, 0.3031, 0.7443, 0.2881, 0.7443, 0.7095, 0.729, 0.6945, 0.729, 0.4988, 0.7443, 0.4988, 0.6078, 0.2881, 0.6232, 0.3031, 0.6232, 0.4988, 0.6078, 0.4988, 0.6078, 0.7095, 0.6232, 0.6945, 0.729, 0.6945, 0.7443, 0.7095, 0.6232, 0.4988, 0.6232, 0.3031, 0.729, 0.3031, 0.729, 0.4988, 0.6232, 0.4988, 0.729, 0.4988, 0.729, 0.6945, 0.6232, 0.6945, 0.6232, 0.6945, 0.6232, 0.6945, 0.729, 0.6945, 0.729, 0.6945, 0.6232, 0.4988, 0.6232, 0.4988, 0.6232, 0.6945, 0.6232, 0.6945, 0.6232, 0.3031, 0.6232, 0.3031, 0.6232, 0.4988, 0.6232, 0.4988, 0.729, 0.6945, 0.729, 0.6945, 0.729, 0.4988, 0.729, 0.4988, 0.2464, 0.1204, 0.2464, 0.1204, 0.1099, 0.1204, 0.1099, 0.1204, 0.02142, 0.1199, 0.02142, 0.04067, 0.03578, 0.04067, 0.03578, 0.1199, 0.2464, 0.4988, 0.2464, 0.4988, 0.2464, 0.2881, 0.2464, 0.2881, 0.1099, 0.2881, 0.1099, 0.2361, 0.2464, 0.2361, 0.2464, 0.2881, 0.05011, 0.2361, 0.05011, 0.1204, 0.1099, 0.1204, 0.1099, 0.2361, 0.2464, 0.2881, 0.2464, 0.2361, 0.2715, 0.2361, 0.2715, 0.2881, 0.02142, 0.2357, 0.02142, 0.1199, 0.03578, 0.1199, 0.03578, 0.2357, 0.2464, 0.1204, 0.2464, 0.04129, 0.2715, 0.04129, 0.2715, 0.1204, 0.02142, 0.2878, 0.02142, 0.2357, 0.03578, 0.2357, 0.03578, 0.2878, 0.05011, 0.2881, 0.05011, 0.2361, 0.1099, 0.2361, 0.1099, 0.2881, 0.1099, 0.1204, 0.1099, 0.04129, 0.2464, 0.04129, 0.2464, 0.1204, 0.2464, 0.4988, 0.2464, 0.2881, 0.2715, 0.2881, 0.2715, 0.4988, 0.2464, 0.2361, 0.2464, 0.2361, 0.2715, 0.2361, 0.2715, 0.2361, 0.02142, 0.4988, 0.02142, 0.2878, 0.03578, 0.2878, 0.03578, 0.4988, 0.05011, 0.1204, 0.05011, 0.04129, 0.1099, 0.04129, 0.1099, 0.1204, 0.05011, 0.4988, 0.05011, 0.2881, 0.1099, 0.2881, 0.1099, 0.4988, 0.2464, 0.2361, 0.249, 0.2223, 0.2715, 0.2223, 0.2715, 0.2361, 0.1099, 0.2881, 0.1099, 0.2881, 0.1099, 0.4988, 0.1099, 0.4988, 0.2715, 0.1204, 0.2715, 0.1204, 0.2464, 0.1204, 0.2464, 0.1204, 0.2464, 0.2881, 0.2464, 0.2881, 0.1099, 0.2881, 0.1099, 0.2881, 0.1099, 0.4988, 0.1252, 0.4988, 0.1252, 0.6945, 0.1099, 0.7095, 0.1099, 0.1204, 0.127, 0.1341, 0.127, 0.2223, 0.1099, 0.2361, 0.1099, 0.1204, 0.1099, 0.1204, 0.1099, 0.2361, 0.1099, 0.2361, 0.1099, 0.2361, 0.1099, 0.2361, 0.2464, 0.2361, 0.2464, 0.2361, 0.2715, 0.1204, 0.2715, 0.1341, 0.249, 0.1341, 0.2464, 0.1204, 0.127, 0.1341, 0.127, 0.1341, 0.127, 0.2223, 0.127, 0.2223, 0.249, 0.2223, 0.249, 0.2223, 0.2715, 0.2223, 0.2715, 0.2223, 0.127, 0.2223, 0.127, 0.2223, 0.249, 0.2223, 0.249, 0.2223, 0.127, 0.2223, 0.127, 0.1341, 0.249, 0.1341, 0.249, 0.2223, 0.249, 0.2223, 0.249, 0.1341, 0.2715, 0.1341, 0.2715, 0.2223, 0.1099, 0.2361, 0.127, 0.2223, 0.249, 0.2223, 0.2464, 0.2361, 0.2464, 0.1204, 0.249, 0.1341, 0.127, 0.1341, 0.1099, 0.1204, 0.249, 0.1341, 0.249, 0.1341, 0.127, 0.1341, 0.127, 0.1341, 0.2715, 0.1341, 0.2715, 0.1341, 0.249, 0.1341, 0.249, 0.1341, 0.2464, 0.8772, 0.1099, 0.8772, 0.1099, 0.8772, 0.2464, 0.8772, 0.02142, 0.8777, 0.03578, 0.8777, 0.03578, 0.9569, 0.02142, 0.9569, 0.2464, 0.4988, 0.2464, 0.7095, 0.2464, 0.7095, 0.2464, 0.4988, 0.1099, 0.7095, 0.2464, 0.7095, 0.2464, 0.7615, 0.1099, 0.7615, 0.05011, 0.7615, 0.1099, 0.7615, 0.1099, 0.8772, 0.05011, 0.8772, 0.2464, 0.7095, 0.2715, 0.7095, 0.2715, 0.7615, 0.2464, 0.7615, 0.02142, 0.7619, 0.03578, 0.7619, 0.03578, 0.8777, 0.02142, 0.8777, 0.2464, 0.8772, 0.2715, 0.8772, 0.2715, 0.9563, 0.2464, 0.9563, 0.02142, 0.7098, 0.03578, 0.7098, 0.03578, 0.7619, 0.02142, 0.7619, 0.05011, 0.7095, 0.1099, 0.7095, 0.1099, 0.7615, 0.05011, 0.7615, 0.1099, 0.8772, 0.2464, 0.8772, 0.2464, 0.9563, 0.1099, 0.9563, 0.2464, 0.4988, 0.2715, 0.4988, 0.2715, 0.7095, 0.2464, 0.7095, 0.2464, 0.7615, 0.2715, 0.7615, 0.2715, 0.7615, 0.2464, 0.7615, 0.02142, 0.4988, 0.03578, 0.4988, 0.03578, 0.7098, 0.02142, 0.7098, 0.05011, 0.8772, 0.1099, 0.8772, 0.1099, 0.9563, 0.05011, 0.9563, 0.05011, 0.4988, 0.1099, 0.4988, 0.1099, 0.7095, 0.05011, 0.7095, 0.2464, 0.7615, 0.2715, 0.7615, 0.2715, 0.7753, 0.249, 0.7753, 0.1099, 0.7095, 0.1099, 0.4988, 0.1099, 0.4988, 0.1099, 0.7095, 0.2715, 0.8772, 0.2464, 0.8772, 0.2464, 0.8772, 0.2715, 0.8772, 0.2464, 0.7095, 0.1099, 0.7095, 0.1099, 0.7095, 0.2464, 0.7095, 0.2464, 0.2881, 0.231, 0.3031, 0.1252, 0.3031, 0.1099, 0.2881, 0.1099, 0.8772, 0.1099, 0.7615, 0.127, 0.7753, 0.127, 0.8635, 0.1099, 0.8772, 0.1099, 0.7615, 0.1099, 0.7615, 0.1099, 0.8772, 0.1099, 0.7615, 0.2464, 0.7615, 0.2464, 0.7615, 0.1099, 0.7615, 0.2715, 0.8772, 0.2464, 0.8772, 0.249, 0.8635, 0.2715, 0.8635, 0.127, 0.8635, 0.127, 0.7753, 0.127, 0.7753, 0.127, 0.8635, 0.249, 0.7753, 0.2715, 0.7753, 0.2715, 0.7753, 0.249, 0.7753, 0.127, 0.7753, 0.249, 0.7753, 0.249, 0.7753, 0.127, 0.7753, 0.127, 0.7753, 0.249, 0.7753, 0.249, 0.8635, 0.127, 0.8635, 0.249, 0.7753, 0.2715, 0.7753, 0.2715, 0.8635, 0.249, 0.8635, 0.1099, 0.7615, 0.2464, 0.7615, 0.249, 0.7753, 0.127, 0.7753, 0.2464, 0.8772, 0.1099, 0.8772, 0.127, 0.8635, 0.249, 0.8635, 0.249, 0.8635, 0.127, 0.8635, 0.127, 0.8635, 0.249, 0.8635, 0.2715, 0.8635, 0.249, 0.8635, 0.249, 0.8635, 0.2715, 0.8635, 0.231, 0.3031, 0.231, 0.3031, 0.1252, 0.3031, 0.1252, 0.3031, 0.231, 0.4988, 0.231, 0.4988, 0.231, 0.3031, 0.231, 0.3031, 0.2464, 0.4988, 0.231, 0.4988, 0.231, 0.3031, 0.2464, 0.2881, 0.2464, 0.7095, 0.231, 0.6945, 0.231, 0.4988, 0.2464, 0.4988, 0.1099, 0.2881, 0.1252, 0.3031, 0.1252, 0.4988, 0.1099, 0.4988, 0.1099, 0.7095, 0.1252, 0.6945, 0.231, 0.6945, 0.2464, 0.7095, 0.1252, 0.4988, 0.1252, 0.3031, 0.231, 0.3031, 0.231, 0.4988, 0.1252, 0.4988, 0.231, 0.4988, 0.231, 0.6945, 0.1252, 0.6945, 0.1252, 0.6945, 0.1252, 0.6945, 0.231, 0.6945, 0.231, 0.6945, 0.1252, 0.4988, 0.1252, 0.4988, 0.1252, 0.6945, 0.1252, 0.6945, 0.1252, 0.3031, 0.1252, 0.3031, 0.1252, 0.4988, 0.1252, 0.4988, 0.231, 0.6945, 0.231, 0.6945, 0.231, 0.4988, 0.231, 0.4988, 0.2966, 0.1204, 0.4331, 0.1204, 0.4331, 0.1204, 0.2966, 0.1204, 0.5202, 0.1199, 0.5059, 0.1199, 0.5059, 0.04067, 0.5202, 0.04067, 0.2966, 0.4988, 0.2966, 0.2881, 0.2966, 0.2881, 0.2966, 0.4988, 0.4331, 0.2881, 0.2966, 0.2881, 0.2966, 0.2361, 0.4331, 0.2361, 0.4929, 0.2361, 0.4331, 0.2361, 0.4331, 0.1204, 0.4929, 0.1204, 0.2966, 0.2881, 0.2715, 0.2881, 0.2715, 0.2361, 0.2966, 0.2361, 0.5202, 0.2357, 0.5059, 0.2357, 0.5059, 0.1199, 0.5202, 0.1199, 0.2966, 0.1204, 0.2715, 0.1204, 0.2715, 0.04129, 0.2966, 0.04129, 0.5202, 0.2878, 0.5059, 0.2878, 0.5059, 0.2357, 0.5202, 0.2357, 0.4929, 0.2881, 0.4331, 0.2881, 0.4331, 0.2361, 0.4929, 0.2361, 0.4331, 0.1204, 0.2966, 0.1204, 0.2966, 0.04129, 0.4331, 0.04129, 0.2966, 0.4988, 0.2715, 0.4988, 0.2715, 0.2881, 0.2966, 0.2881, 0.2966, 0.2361, 0.2715, 0.2361, 0.2715, 0.2361, 0.2966, 0.2361, 0.5202, 0.4988, 0.5059, 0.4988, 0.5059, 0.2878, 0.5202, 0.2878, 0.4929, 0.1204, 0.4331, 0.1204, 0.4331, 0.04129, 0.4929, 0.04129, 0.4929, 0.4988, 0.4331, 0.4988, 0.4331, 0.2881, 0.4929, 0.2881, 0.2966, 0.2361, 0.2715, 0.2361, 0.2715, 0.2223, 0.294, 0.2223, 0.4331, 0.2881, 0.4331, 0.4988, 0.4331, 0.4988, 0.4331, 0.2881, 0.2715, 0.1204, 0.2966, 0.1204, 0.2966, 0.1204, 0.2715, 0.1204, 0.2966, 0.2881, 0.4331, 0.2881, 0.4331, 0.2881, 0.2966, 0.2881, 0.4331, 0.4988, 0.4331, 0.7095, 0.4178, 0.6945, 0.4178, 0.4988, 0.4331, 0.1204, 0.4331, 0.2361, 0.416, 0.2223, 0.416, 0.1341, 0.4331, 0.1204, 0.4331, 0.2361, 0.4331, 0.2361, 0.4331, 0.1204, 0.4331, 0.2361, 0.2966, 0.2361, 0.2966, 0.2361, 0.4331, 0.2361, 0.2715, 0.1204, 0.2966, 0.1204, 0.294, 0.1341, 0.2715, 0.1341, 0.416, 0.1341, 0.416, 0.2223, 0.416, 0.2223, 0.416, 0.1341, 0.294, 0.2223, 0.2715, 0.2223, 0.2715, 0.2223, 0.294, 0.2223, 0.416, 0.2223, 0.294, 0.2223, 0.294, 0.2223, 0.416, 0.2223, 0.416, 0.2223, 0.294, 0.2223, 0.294, 0.1341, 0.416, 0.1341, 0.294, 0.2223, 0.2715, 0.2223, 0.2715, 0.1341, 0.294, 0.1341, 0.4331, 0.2361, 0.2966, 0.2361, 0.294, 0.2223, 0.416, 0.2223, 0.2966, 0.1204, 0.4331, 0.1204, 0.416, 0.1341, 0.294, 0.1341, 0.294, 0.1341, 0.416, 0.1341, 0.416, 0.1341, 0.294, 0.1341, 0.2715, 0.1341, 0.294, 0.1341, 0.294, 0.1341, 0.2715, 0.1341, 0.2966, 0.8772, 0.2966, 0.8772, 0.4331, 0.8772, 0.4331, 0.8772, 0.5202, 0.8777, 0.5202, 0.9569, 0.5059, 0.9569, 0.5059, 0.8777, 0.2966, 0.4988, 0.2966, 0.4988, 0.2966, 0.7095, 0.2966, 0.7095, 0.4331, 0.7095, 0.4331, 0.7615, 0.2966, 0.7615, 0.2966, 0.7095, 0.4929, 0.7615, 0.4929, 0.8772, 0.4331, 0.8772, 0.4331, 0.7615, 0.2966, 0.7095, 0.2966, 0.7615, 0.2715, 0.7615, 0.2715, 0.7095, 0.5202, 0.7619, 0.5202, 0.8777, 0.5059, 0.8777, 0.5059, 0.7619, 0.2966, 0.8772, 0.2966, 0.9563, 0.2715, 0.9563, 0.2715, 0.8772, 0.5202, 0.7098, 0.5202, 0.7619, 0.5059, 0.7619, 0.5059, 0.7098, 0.4929, 0.7095, 0.4929, 0.7615, 0.4331, 0.7615, 0.4331, 0.7095, 0.4331, 0.8772, 0.4331, 0.9563, 0.2966, 0.9563, 0.2966, 0.8772, 0.2966, 0.4988, 0.2966, 0.7095, 0.2715, 0.7095, 0.2715, 0.4988, 0.2966, 0.7615, 0.2966, 0.7615, 0.2715, 0.7615, 0.2715, 0.7615, 0.5202, 0.4988, 0.5202, 0.7098, 0.5059, 0.7098, 0.5059, 0.4988, 0.4929, 0.8772, 0.4929, 0.9563, 0.4331, 0.9563, 0.4331, 0.8772, 0.4929, 0.4988, 0.4929, 0.7095, 0.4331, 0.7095, 0.4331, 0.4988, 0.2966, 0.7615, 0.294, 0.7753, 0.2715, 0.7753, 0.2715, 0.7615, 0.4331, 0.7095, 0.4331, 0.7095, 0.4331, 0.4988, 0.4331, 0.4988, 0.2715, 0.8772, 0.2715, 0.8772, 0.2966, 0.8772, 0.2966, 0.8772, 0.2966, 0.7095, 0.2966, 0.7095, 0.4331, 0.7095, 0.4331, 0.7095, 0.2966, 0.2881, 0.4331, 0.2881, 0.4178, 0.3031, 0.3119, 0.3031, 0.4331, 0.8772, 0.416, 0.8635, 0.416, 0.7753, 0.4331, 0.7615, 0.4331, 0.8772, 0.4331, 0.8772, 0.4331, 0.7615, 0.4331, 0.7615, 0.4331, 0.7615, 0.4331, 0.7615, 0.2966, 0.7615, 0.2966, 0.7615, 0.2715, 0.8772, 0.2715, 0.8635, 0.294, 0.8635, 0.2966, 0.8772, 0.416, 0.8635, 0.416, 0.8635, 0.416, 0.7753, 0.416, 0.7753, 0.294, 0.7753, 0.294, 0.7753, 0.2715, 0.7753, 0.2715, 0.7753, 0.416, 0.7753, 0.416, 0.7753, 0.294, 0.7753, 0.294, 0.7753, 0.416, 0.7753, 0.416, 0.8635, 0.294, 0.8635, 0.294, 0.7753, 0.294, 0.7753, 0.294, 0.8635, 0.2715, 0.8635, 0.2715, 0.7753, 0.4331, 0.7615, 0.416, 0.7753, 0.294, 0.7753, 0.2966, 0.7615, 0.2966, 0.8772, 0.294, 0.8635, 0.416, 0.8635, 0.4331, 0.8772, 0.294, 0.8635, 0.294, 0.8635, 0.416, 0.8635, 0.416, 0.8635, 0.2715, 0.8635, 0.2715, 0.8635, 0.294, 0.8635, 0.294, 0.8635, 0.3119, 0.3031, 0.4178, 0.3031, 0.4178, 0.3031, 0.3119, 0.3031, 0.3119, 0.4988, 0.3119, 0.3031, 0.3119, 0.3031, 0.3119, 0.4988, 0.2966, 0.4988, 0.2966, 0.2881, 0.3119, 0.3031, 0.3119, 0.4988, 0.2966, 0.7095, 0.2966, 0.4988, 0.3119, 0.4988, 0.3119, 0.6945, 0.4331, 0.2881, 0.4331, 0.4988, 0.4178, 0.4988, 0.4178, 0.3031, 0.4331, 0.7095, 0.2966, 0.7095, 0.3119, 0.6945, 0.4178, 0.6945, 0.4178, 0.4988, 0.3119, 0.4988, 0.3119, 0.3031, 0.4178, 0.3031, 0.4178, 0.4988, 0.4178, 0.6945, 0.3119, 0.6945, 0.3119, 0.4988, 0.4178, 0.6945, 0.3119, 0.6945, 0.3119, 0.6945, 0.4178, 0.6945, 0.4178, 0.4988, 0.4178, 0.6945, 0.4178, 0.6945, 0.4178, 0.4988, 0.4178, 0.3031, 0.4178, 0.4988, 0.4178, 0.4988, 0.4178, 0.3031, 0.3119, 0.6945, 0.3119, 0.4988, 0.3119, 0.4988, 0.3119, 0.6945])
me_cube.materials.append(mat_door)
me_cube.use_remesh_preserve_volume = False
me_cube.use_remesh_preserve_attributes = False
me_cube.use_mirror_vertex_groups = False
me_cube.update()
me_cube_003 = bpy.data.meshes.new('Cube.003')
me_cube_003.from_pydata([(1.0, 1.0, -1.0), (1.0, 0.7323, 0.7841), (1.0, 0.7323, -1.0), (1.168, 0.7323, 0.9494), (1.168, 1.026, 0.9494), (1.168, 0.9186, 0.9494), (1.168, 0.9186, 0.9045), (1.089, 0.9186, 0.7841), (1.089, 0.9186, -1.0), (1.089, 0.9186, 0.9045), (1.0, 1.0, 0.9045), (1.0, 0.9189, 0.9045), (1.168, 1.045, 0.9494), (1.168, 1.087, 1.0), (1.306, 0.9186, 0.9494), (1.306, 1.026, 0.9494), (1.306, 1.045, 0.9494), (1.306, 0.9186, 1.0), (1.306, 1.0, 1.0), (1.089, 1.0, 0.9045), (1.168, 1.0, 0.9045), (1.0, 1.026, 0.9045), (1.168, 0.7323, 0.9045), (1.306, 0.7323, 0.9494), (1.0, 1.026, 0.9494), (1.306, 0.7323, 1.0), (1.0, 0.9186, 0.9045), (1.089, 1.0, 0.7841), (1.0, 0.9186, -1.0), (1.0, 0.9186, 0.9042), (1.306, 1.087, 1.0), (1.168, 1.026, 0.9045), (1.089, 1.0, -1.0), (1.168, 1.0, 0.9494), (1.306, 1.026, 1.0), (1.306, 1.0, 0.9494), (1.0, 1.045, 0.9494), (1.0, 1.087, 1.0), (-1.0, 1.0, -1.0), (-1.0, 0.7323, 0.7841), (-1.0, 0.7323, -1.0), (-1.168, 0.7323, 0.9494), (-1.168, 1.026, 0.9494), (-1.168, 0.9186, 0.9494), (-1.168, 0.9186, 0.9045), (-1.089, 0.9186, 0.7841), (-1.089, 0.9186, -1.0), (-1.089, 0.9186, 0.9045), (-1.0, 1.0, 0.9045), (-1.0, 0.7323, 0.9045), (-1.168, 1.045, 0.9494), (-1.168, 1.087, 1.0), (-1.306, 0.9186, 0.9494), (-1.306, 1.026, 0.9494), (-1.306, 1.045, 0.9494), (-1.089, 1.0, 0.9045), (-1.168, 1.0, 0.9045), (-1.0, 1.026, 0.9045), (-1.168, 0.7323, 0.9045), (-1.306, 0.7323, 0.9494), (-1.0, 1.026, 0.9494), (0.0, 0.7323, -1.0), (-1.0, 0.9186, 0.9045), (-1.089, 1.0, 0.7841), (-1.0, 0.9186, -1.0), (-1.0, 0.9186, 0.7841), (-1.306, 1.087, 1.0), (-1.168, 1.026, 0.9045), (-1.089, 1.0, -1.0), (-1.168, 1.0, 0.9494), (-1.306, 1.0, 0.9494), (0.0, 1.026, 0.9045), (0.0, 1.0, 0.9045), (0.0, 1.0, -1.0), (0.0, 1.087, 1.0), (0.0, 1.045, 0.9494), (0.0, 1.026, 0.9494), (-1.0, 1.045, 0.9494), (0.0, 0.7323, 0.7841), (-1.0, 1.087, 1.0), (1.0, 0.0, 0.7841), (1.0, -1.0, -1.0), (1.0, -0.7323, 0.7841), (1.0, -0.7323, -1.0), (1.168, -0.7323, 0.9494), (1.168, -1.026, 0.9494), (1.168, -0.9186, 0.9494), (1.168, -0.9186, 0.9045), (1.089, -0.9186, 0.7841), (1.089, -0.9186, -1.0), (1.089, -0.9186, 0.9045), (1.0, 0.0, 0.9045), (1.0, -1.0, 0.9045), (1.0, -0.9182, 0.9045), (1.168, -1.045, 0.9494), (1.168, -1.087, 1.0), (1.306, -0.9186, 0.9494), (1.306, -1.026, 0.9494), (1.306, 0.0, 1.0), (1.168, 0.0, 0.9045), (1.306, -1.045, 0.9494), (1.306, -0.9186, 1.0), (1.306, -1.0, 1.0), (1.089, -1.0, 0.9045), (1.168, -1.0, 0.9045), (1.0, -1.026, 0.9045), (1.168, -0.7323, 0.9045), (1.306, -0.7323, 0.9494), (1.168, 0.0, 0.9494), (1.0, -1.026, 0.9494), (1.306, -0.7323, 1.0), (1.0, -0.9186, 0.9045), (1.089, -1.0, 0.7841), (1.0, -0.9186, -1.0), (1.0, -0.9186, 0.9045), (1.306, -1.087, 1.0), (1.168, -1.026, 0.9045), (1.089, -1.0, -1.0), (1.168, -1.0, 0.9494), (1.306, 0.0, 0.9494), (1.306, -1.026, 1.0), (1.306, -1.0, 0.9494), (1.0, -1.045, 0.9494), (1.0, -1.087, 1.0), (-1.0, 0.0, 0.7841), (-1.0, -1.0, -1.0), (-1.0, -0.7323, 0.7841), (-1.0, -0.7323, -1.0), (-1.168, -0.7323, 0.9494), (-1.168, -1.026, 0.9494), (-1.168, -0.9186, 0.9494), (-1.168, -0.9186, 0.9045), (-1.089, -0.9186, 0.7841), (-1.089, -0.9186, -1.0), (-1.089, -0.9186, 0.9045), (-1.0, 0.0, 0.9045), (-1.0, -1.0, 0.9045), (-1.0, -0.7323, 0.9045), (-1.168, -1.045, 0.9494), (-1.168, -1.087, 1.0), (-1.306, -0.9186, 0.9494), (-1.306, -1.026, 0.9494), (-1.168, 0.0, 0.9045), (-1.306, -1.045, 0.9494), (-1.089, -1.0, 0.9045), (-1.168, -1.0, 0.9045), (-1.0, -1.026, 0.9045), (-1.168, -0.7323, 0.9045), (-1.306, -0.7323, 0.9494), (-1.168, 0.0, 0.9494), (-1.0, -1.026, 0.9494), (0.0, -0.7323, -1.0), (-1.0, -0.9186, 0.9045), (-1.089, -1.0, 0.7841), (-1.0, -0.9186, -1.0), (-1.0, -0.9186, 0.7841), (-1.306, -1.087, 1.0), (-1.168, -1.026, 0.9045), (-1.089, -1.0, -1.0), (-1.168, -1.0, 0.9494), (-1.306, 0.0, 0.9494), (-1.306, -1.0, 0.9494), (0.0, -1.026, 0.9045), (0.0, -1.0, 0.9045), (0.0, -1.0, -1.0), (0.0, -1.087, 1.0), (0.0, -1.045, 0.9494), (0.0, -1.026, 0.9494), (-1.0, -1.045, 0.9494), (0.0, -0.7323, 0.7841), (-1.0, -1.087, 1.0), (-1.0, 0.7323, 0.7841), (-1.0, 0.7323, -1.0), (-1.168, 0.7323, 0.9494), (-1.168, 1.026, 0.9494), (-1.168, 0.9186, 0.9494), (-1.168, 0.9186, 0.9045), (-1.089, 0.9186, 0.7841), (-1.089, 0.9186, -1.0), (-1.089, 0.9186, 0.9045), (-1.0, 0.7323, 0.9045), (-1.306, 0.9186, 0.9494), (-1.306, 1.026, 0.9494), (-1.306, 1.045, 0.9494), (-1.306, 0.9186, 1.0), (-1.306, 1.0, 1.0), (-1.089, 1.0, 0.9045), (-1.168, 1.0, 0.9045), (-1.168, 0.7323, 0.9045), (-1.306, 0.7323, 0.9494), (-1.306, 0.7323, 1.0), (-1.0, 0.9186, 0.9045), (-1.089, 1.0, 0.7841), (-1.0, 0.9186, -1.0), (-1.0, 0.9186, 0.7841), (-1.306, 1.087, 1.0), (-1.168, 1.026, 0.9045), (-1.089, 1.0, -1.0), (-1.168, 1.0, 0.9494), (-1.306, 1.026, 1.0), (-1.306, 1.0, 0.9494), (-1.0, 0.0, 0.7841), (-1.0, -0.7323, 0.7841), (-1.0, -0.7323, -1.0), (-1.168, -0.7323, 0.9494), (-1.168, -1.026, 0.9494), (-1.168, -0.9186, 0.9494), (-1.168, -0.9186, 0.9045), (-1.089, -0.9186, 0.7841), (-1.089, -0.9186, -1.0), (-1.089, -0.9186, 0.9045), (-1.0, 0.0, 0.9045), (-1.0, -0.9154, 0.9045), (-1.306, -0.9186, 0.9494), (-1.306, -1.026, 0.9494), (-1.306, 0.0, 1.0), (-1.168, 0.0, 0.9045), (-1.306, -1.045, 0.9494), (-1.306, -0.9186, 1.0), (-1.306, -1.0, 1.0), (-1.089, -1.0, 0.9045), (-1.168, -1.0, 0.9045), (-1.168, -0.7323, 0.9045), (-1.306, -0.7323, 0.9494), (-1.168, 0.0, 0.9494), (-1.306, -0.7323, 1.0), (-1.089, -1.0, 0.7841), (-1.0, -0.9186, -1.0), (-1.0, -0.9186, 0.9077), (-1.306, -1.087, 1.0), (-1.168, -1.026, 0.9045), (-1.089, -1.0, -1.0), (-1.168, -1.0, 0.9494), (-1.306, 0.0, 0.9494), (-1.306, -1.026, 1.0), (-1.306, -1.0, 0.9494)], [], [(29, 1, 2, 28), (5, 3, 108, 84, 86, 118, 85, 116, 104, 87, 106, 99, 22, 6, 20, 31, 4, 33), (18, 17, 25, 98, 110, 101, 102, 120, 115, 100, 97, 121, 96, 107, 119, 23, 14, 35, 15, 16, 30, 34), (26, 10, 20, 6), (33, 4, 15, 35, 14, 23, 119, 108, 3, 5), (36, 12, 16, 15, 4, 24, 76, 60, 42, 53, 54, 50, 77, 75), (10, 26, 9, 19), (26, 29, 28, 8, 7, 9), (91, 11, 26, 6, 22, 99), (7, 8, 32, 27, 19, 9), (122, 166, 168, 138, 143, 141, 129, 150, 167, 109, 85, 97, 100, 94), (37, 13, 30, 16, 12, 36, 75, 77, 50, 54, 66, 51, 79, 74), (185, 199, 195, 183, 182, 200, 181, 189, 233, 223, 213, 235, 214, 217, 229, 234, 219, 218, 225, 215, 190, 184), (82, 83, 151, 127, 126, 169), (112, 103, 92, 163, 136, 144, 153, 158, 125, 164, 81, 117), (62, 44, 56, 48), (69, 43, 41, 149, 160, 59, 52, 70, 53, 42), (48, 55, 47, 62), (62, 47, 45, 46, 64, 65), (135, 142, 58, 44, 62, 49), (114, 113, 83, 82), (111, 87, 104, 92), (21, 31, 20, 10, 72, 48, 56, 67, 57, 71), (118, 86, 84, 108, 119, 107, 96, 121, 97, 85), (24, 4, 31, 21, 71, 57, 67, 42, 60, 76), (92, 103, 90, 111), (111, 90, 88, 89, 113, 114), (91, 99, 106, 87, 111, 93), (88, 90, 103, 112, 117, 89), (105, 162, 146, 157, 145, 136, 163, 92, 104, 116), (123, 165, 170, 139, 156, 143, 138, 168, 166, 122, 94, 100, 115, 95), (27, 32, 0, 73, 38, 68, 63, 55, 48, 72, 10, 19), (109, 167, 150, 129, 157, 146, 162, 105, 116, 85), (1, 78, 39, 40, 61, 2), (152, 136, 145, 131), (159, 129, 141, 161, 140, 148, 160, 149, 128, 130), (136, 152, 134, 144), (152, 155, 154, 133, 132, 134), (135, 137, 152, 131, 147, 142), (78, 1, 80, 82, 169, 126, 124, 39), (171, 201, 202, 212, 211, 180, 191), (194, 193, 172, 171, 191), (177, 179, 186, 192, 197, 178), (228, 202, 203, 227), (208, 209, 231, 226, 220, 210), (175, 198, 174, 196, 187, 176, 188, 216, 222, 207, 221, 230, 205, 232, 206, 204, 224, 173), (11, 91, 93, 82, 80, 1)])
_uv = me_cube_003.uv_layers.new(name='UVMap')
_uv.uv.foreach_set('vector', [0.4686, 0.05281, 0.5155, 0.1032, 0.5155, 0.851, 0.4686, 0.851, 0.4686, 0.03384, 0.5155, 0.03384, 0.6996, 0.03384, 0.8838, 0.03384, 0.9307, 0.03384, 0.9511, 0.03384, 0.9577, 0.03384, 0.9577, 0.0527, 0.9511, 0.0527, 0.9307, 0.0527, 0.8838, 0.0527, 0.6996, 0.0527, 0.5155, 0.0527, 0.4686, 0.0527, 0.4481, 0.0527, 0.4415, 0.0527, 0.4415, 0.03384, 0.4481, 0.03384, 0.4481, 0.01265, 0.4686, 0.01265, 0.5155, 0.01265, 0.6996, 0.01265, 0.8838, 0.01265, 0.9307, 0.01265, 0.9511, 0.01265, 0.9577, 0.01265, 0.9729, 0.01265, 0.9624, 0.03384, 0.9577, 0.03384, 0.9511, 0.03384, 0.9307, 0.03384, 0.8838, 0.03384, 0.6996, 0.03384, 0.5155, 0.03384, 0.4686, 0.03384, 0.4481, 0.03384, 0.4415, 0.03384, 0.4368, 0.03384, 0.4263, 0.01265, 0.4415, 0.01265, 0.1727, 0.284, 0.1727, 0.2601, 0.1758, 0.2601, 0.1758, 0.284, 0.1758, 0.2601, 0.1758, 0.2523, 0.1783, 0.2523, 0.1783, 0.2601, 0.1783, 0.284, 0.1783, 0.3387, 0.1783, 0.5538, 0.1758, 0.5538, 0.1758, 0.3387, 0.1758, 0.284, 0.1727, 0.2469, 0.1758, 0.2469, 0.1783, 0.2469, 0.1783, 0.2523, 0.1758, 0.2523, 0.1727, 0.2523, 0.1541, 0.2523, 0.1356, 0.2523, 0.1325, 0.2523, 0.1299, 0.2523, 0.1299, 0.2469, 0.1325, 0.2469, 0.1356, 0.2469, 0.1541, 0.2469, 0.1727, 0.2601, 0.1727, 0.284, 0.1743, 0.284, 0.1743, 0.2601, 0.1727, 0.284, 0.1727, 0.284, 0.1727, 0.284, 0.1743, 0.284, 0.1743, 0.284, 0.1743, 0.284, 0.1727, 0.5538, 0.1727, 0.2839, 0.1727, 0.284, 0.1758, 0.284, 0.1758, 0.3387, 0.1758, 0.5538, 0.4686, 0.1032, 0.4686, 0.851, 0.4481, 0.851, 0.4481, 0.1032, 0.4481, 0.0527, 0.4686, 0.0527, 0.1727, 0.8607, 0.1541, 0.8607, 0.1356, 0.8607, 0.1325, 0.8607, 0.1299, 0.8607, 0.1299, 0.8553, 0.1325, 0.8553, 0.1356, 0.8553, 0.1541, 0.8553, 0.1727, 0.8553, 0.1758, 0.8553, 0.1783, 0.8553, 0.1783, 0.8607, 0.1758, 0.8607, 0.07492, 0.9915, 0.07181, 0.9915, 0.06926, 0.9915, 0.06926, 0.9667, 0.07181, 0.9667, 0.07492, 0.9667, 0.09345, 0.9667, 0.112, 0.9667, 0.1151, 0.9667, 0.1177, 0.9667, 0.1177, 0.9915, 0.1151, 0.9915, 0.112, 0.9915, 0.09345, 0.9915, 0.3439, 0.978, 0.3373, 0.978, 0.3221, 0.978, 0.3326, 0.9568, 0.3373, 0.9568, 0.3439, 0.9568, 0.3643, 0.9568, 0.4112, 0.9568, 0.5954, 0.9568, 0.7795, 0.9568, 0.8264, 0.9568, 0.8469, 0.9568, 0.8535, 0.9568, 0.8582, 0.9568, 0.8687, 0.978, 0.8535, 0.978, 0.8469, 0.978, 0.8264, 0.978, 0.7795, 0.978, 0.5954, 0.978, 0.4112, 0.978, 0.3643, 0.978, 0.23, 0.9522, 0.23, 0.03656, 0.2407, 0.03656, 0.2514, 0.03656, 0.2514, 0.9522, 0.2407, 0.9522, 0.009918, 0.8858, 0.009918, 0.9447, 0.01157, 0.9447, 0.0301, 0.9447, 0.04863, 0.9447, 0.05028, 0.9447, 0.05028, 0.8858, 0.05028, 0.01234, 0.04863, 0.01234, 0.0301, 0.01234, 0.01157, 0.01234, 0.009918, 0.01234, 0.1356, 0.284, 0.1325, 0.284, 0.1325, 0.2601, 0.1356, 0.2601, 0.1325, 0.2601, 0.1325, 0.284, 0.1325, 0.3387, 0.1325, 0.5538, 0.1299, 0.5538, 0.1299, 0.3387, 0.1299, 0.284, 0.1299, 0.2601, 0.1299, 0.2523, 0.1325, 0.2523, 0.1356, 0.2601, 0.134, 0.2601, 0.134, 0.284, 0.1356, 0.284, 0.1356, 0.284, 0.134, 0.284, 0.134, 0.284, 0.134, 0.284, 0.1356, 0.284, 0.1356, 0.284, 0.1356, 0.5538, 0.1325, 0.5538, 0.1325, 0.3387, 0.1325, 0.284, 0.1356, 0.284, 0.1356, 0.3387, 0.9307, 0.0527, 0.9307, 0.851, 0.8838, 0.851, 0.8838, 0.1032, 0.1727, 0.8236, 0.1758, 0.8236, 0.1758, 0.8475, 0.1727, 0.8475, 0.1727, 0.2523, 0.1758, 0.2523, 0.1758, 0.2601, 0.1727, 0.2601, 0.1541, 0.2601, 0.1356, 0.2601, 0.1325, 0.2601, 0.1325, 0.2523, 0.1356, 0.2523, 0.1541, 0.2523, 0.1758, 0.8475, 0.1758, 0.8236, 0.1758, 0.7689, 0.1758, 0.5538, 0.1783, 0.5538, 0.1783, 0.7689, 0.1783, 0.8236, 0.1783, 0.8475, 0.1783, 0.8553, 0.1758, 0.8553, 0.07492, 0.9667, 0.07181, 0.9667, 0.07181, 0.9447, 0.07492, 0.9447, 0.09345, 0.9447, 0.112, 0.9447, 0.1151, 0.9447, 0.1151, 0.9667, 0.112, 0.9667, 0.09345, 0.9667, 0.1727, 0.8475, 0.1743, 0.8475, 0.1743, 0.8236, 0.1727, 0.8236, 0.1727, 0.8236, 0.1743, 0.8236, 0.1743, 0.8236, 0.1743, 0.8236, 0.1727, 0.8236, 0.1727, 0.8236, 0.1727, 0.5538, 0.1758, 0.5538, 0.1758, 0.7689, 0.1758, 0.8236, 0.1727, 0.8236, 0.1727, 0.8235, 0.9307, 0.1032, 0.9307, 0.0527, 0.9511, 0.0527, 0.9511, 0.1032, 0.9511, 0.851, 0.9307, 0.851, 0.1727, 0.8553, 0.1541, 0.8553, 0.1356, 0.8553, 0.1325, 0.8553, 0.1325, 0.8475, 0.1356, 0.8475, 0.1541, 0.8475, 0.1727, 0.8475, 0.1758, 0.8475, 0.1758, 0.8553, 0.01157, 0.9915, 0.0301, 0.9915, 0.04863, 0.9915, 0.05175, 0.9915, 0.0543, 0.9915, 0.0543, 0.9667, 0.05175, 0.9667, 0.04863, 0.9667, 0.0301, 0.9667, 0.01157, 0.9667, 0.008454, 0.9667, 0.005903, 0.9667, 0.005903, 0.9915, 0.008454, 0.9915, 0.07327, 0.8858, 0.07327, 0.01234, 0.07492, 0.01234, 0.09345, 0.01234, 0.112, 0.01234, 0.1136, 0.01234, 0.1136, 0.8858, 0.1136, 0.9447, 0.112, 0.9447, 0.09345, 0.9447, 0.07492, 0.9447, 0.07327, 0.9447, 0.01157, 0.9667, 0.0301, 0.9667, 0.04863, 0.9667, 0.05175, 0.9667, 0.05175, 0.9447, 0.04863, 0.9447, 0.0301, 0.9447, 0.01157, 0.9447, 0.008454, 0.9447, 0.008454, 0.9667, 0.2142, 0.9522, 0.2039, 0.9522, 0.1936, 0.9522, 0.1936, 0.03656, 0.2039, 0.03656, 0.2142, 0.03656, 0.1356, 0.8236, 0.1356, 0.8475, 0.1325, 0.8475, 0.1325, 0.8236, 0.1325, 0.8475, 0.1325, 0.8553, 0.1299, 0.8553, 0.1299, 0.8475, 0.1299, 0.8236, 0.1299, 0.7689, 0.1299, 0.5538, 0.1325, 0.5538, 0.1325, 0.7689, 0.1325, 0.8236, 0.1356, 0.8475, 0.1356, 0.8236, 0.134, 0.8236, 0.134, 0.8475, 0.1356, 0.8236, 0.1356, 0.8236, 0.1356, 0.8236, 0.134, 0.8236, 0.134, 0.8236, 0.134, 0.8236, 0.1356, 0.5538, 0.1356, 0.7689, 0.1356, 0.8236, 0.1325, 0.8236, 0.1325, 0.7689, 0.1325, 0.5538, 0.1541, 0.3387, 0.1727, 0.3387, 0.1727, 0.5538, 0.1727, 0.7689, 0.1541, 0.7689, 0.1356, 0.7689, 0.1356, 0.5538, 0.1356, 0.3387, 0.4112, 0.8875, 0.5954, 0.8875, 0.7795, 0.8875, 0.8256, 0.9379, 0.5954, 0.9379, 0.4112, 0.9379, 0.3643, 0.9379, 0.3643, 0.8875, 0.3643, 0.1396, 0.4112, 0.1396, 0.4112, 0.8875, 0.3643, 0.9379, 0.3643, 0.8875, 0.3643, 0.9379, 0.3439, 0.9379, 0.3439, 0.8875, 0.3439, 0.1396, 0.3643, 0.1396, 0.8264, 0.9393, 0.7795, 0.8875, 0.7795, 0.1396, 0.8264, 0.1396, 0.8264, 0.8875, 0.8264, 0.1396, 0.8469, 0.1396, 0.8469, 0.8875, 0.8469, 0.9379, 0.8264, 0.9379, 0.3643, 0.9568, 0.3439, 0.9568, 0.3373, 0.9568, 0.3373, 0.9379, 0.3439, 0.9379, 0.3643, 0.9379, 0.4112, 0.9379, 0.5954, 0.9379, 0.7795, 0.9379, 0.8264, 0.9379, 0.8469, 0.9379, 0.8535, 0.9379, 0.8535, 0.9568, 0.8469, 0.9568, 0.8264, 0.9568, 0.7795, 0.9568, 0.5954, 0.9568, 0.4112, 0.9568, 0.4685, 0.0527, 0.6996, 0.0527, 0.9306, 0.0527, 0.8838, 0.1032, 0.6996, 0.1032, 0.5155, 0.1032])
me_cube_003.materials.append(mat_frame01)
me_cube_003.use_remesh_preserve_volume = False
me_cube_003.use_remesh_preserve_attributes = False
me_cube_003.use_mirror_vertex_groups = False
me_cube_003.update()
me_icosphere = bpy.data.meshes.new('Icosphere')
me_icosphere.from_pydata([(-1.366, -2.357e-06, -1.0), (-1.171, 1.951, -0.4472), (-1.051, -0.7452, -0.4472), (-1.366, -2.411, -0.4472), (-1.682, -0.7452, -0.4472), (-1.561, 1.951, -0.4472), (-1.051, 0.7452, 0.4472), (-1.171, -1.951, 0.4472), (-1.561, -1.951, 0.4472), (-1.682, 0.7452, 0.4472), (-1.366, 2.411, 0.4472), (-1.366, -2.357e-06, 1.0), (-1.252, 1.147, -0.8507), (-1.066, 0.7087, -0.5257), (-1.181, -0.438, -0.8507), (-1.481, 1.147, -0.8507), (-1.366, 2.293, -0.5257), (-1.181, -1.855, -0.5257), (-1.366, -1.417, -0.8507), (-1.552, -1.855, -0.5257), (-1.552, -0.438, -0.8507), (-1.666, 0.7087, -0.5257), (-1.481, 2.564, 0.0), (-1.252, 2.564, 0.0), (-1.066, 1.585, 0.0), (-0.9953, -1.717e-06, 0.0), (-1.066, -1.585, 0.0), (-1.252, -2.564, 0.0), (-1.481, -2.564, 0.0), (-1.666, -1.585, 0.0), (-1.737, -2.996e-06, 0.0), (-1.666, 1.585, 0.0), (-1.181, 1.855, 0.5257), (-1.066, -0.7087, 0.5257), (-1.366, -2.293, 0.5257), (-1.666, -0.7087, 0.5257), (-1.552, 1.855, 0.5257), (-1.366, 1.417, 0.8507), (-1.181, 0.438, 0.8507), (-1.252, -1.147, 0.8507), (-1.481, -1.147, 0.8507), (-1.552, 0.438, 0.8507), (1.366, 2.357e-06, -1.0), (1.171, 1.951, -0.4472), (1.051, -0.7452, -0.4472), (1.366, -2.411, -0.4472), (1.682, -0.7452, -0.4472), (1.561, 1.951, -0.4472), (1.051, 0.7452, 0.4472), (1.171, -1.951, 0.4472), (1.561, -1.951, 0.4472), (1.682, 0.7452, 0.4472), (1.366, 2.411, 0.4472), (1.366, 2.357e-06, 1.0), (1.252, 1.147, -0.8507), (1.066, 0.7087, -0.5257), (1.181, -0.438, -0.8507), (1.481, 1.147, -0.8507), (1.366, 2.293, -0.5257), (1.181, -1.855, -0.5257), (1.366, -1.417, -0.8507), (1.552, -1.855, -0.5257), (1.552, -0.438, -0.8507), (1.666, 0.7087, -0.5257), (1.481, 2.564, 0.0), (1.252, 2.564, 0.0), (1.066, 1.585, 0.0), (0.9953, 1.717e-06, 0.0), (1.066, -1.585, 0.0), (1.252, -2.564, 0.0), (1.481, -2.564, 0.0), (1.666, -1.585, 0.0), (1.737, 2.996e-06, 0.0), (1.666, 1.585, 0.0), (1.181, 1.855, 0.5257), (1.066, -0.7087, 0.5257), (1.366, -2.293, 0.5257), (1.666, -0.7087, 0.5257), (1.552, 1.855, 0.5257), (1.366, 1.417, 0.8507), (1.181, 0.438, 0.8507), (1.252, -1.147, 0.8507), (1.481, -1.147, 0.8507), (1.552, 0.438, 0.8507)], [], [(0, 12, 14), (1, 12, 16), (0, 14, 18), (0, 18, 20), (0, 20, 15), (1, 16, 23), (2, 13, 25), (3, 17, 27), (4, 19, 29), (5, 21, 31), (1, 23, 24), (2, 25, 26), (3, 27, 28), (4, 29, 30), (5, 31, 22), (6, 32, 38), (7, 33, 39), (8, 34, 40), (9, 35, 41), (10, 36, 37), (14, 13, 2), (14, 12, 13), (12, 1, 13), (16, 15, 5), (16, 12, 15), (12, 0, 15), (18, 17, 3), (18, 14, 17), (14, 2, 17), (20, 19, 4), (20, 18, 19), (18, 3, 19), (15, 21, 5), (15, 20, 21), (20, 4, 21), (23, 22, 10), (23, 16, 22), (16, 5, 22), (25, 24, 6), (25, 13, 24), (13, 1, 24), (27, 26, 7), (27, 17, 26), (17, 2, 26), (29, 28, 8), (29, 19, 28), (19, 3, 28), (31, 30, 9), (31, 21, 30), (21, 4, 30), (24, 32, 6), (24, 23, 32), (23, 10, 32), (26, 33, 7), (26, 25, 33), (25, 6, 33), (28, 34, 8), (28, 27, 34), (27, 7, 34), (30, 35, 9), (30, 29, 35), (29, 8, 35), (22, 36, 10), (22, 31, 36), (31, 9, 36), (38, 37, 11), (38, 32, 37), (32, 10, 37), (39, 38, 11), (39, 33, 38), (33, 6, 38), (40, 39, 11), (40, 34, 39), (34, 7, 39), (41, 40, 11), (41, 35, 40), (35, 8, 40), (37, 41, 11), (37, 36, 41), (36, 9, 41), (42, 56, 54), (43, 58, 54), (42, 60, 56), (42, 62, 60), (42, 57, 62), (43, 65, 58), (44, 67, 55), (45, 69, 59), (46, 71, 61), (47, 73, 63), (43, 66, 65), (44, 68, 67), (45, 70, 69), (46, 72, 71), (47, 64, 73), (48, 80, 74), (49, 81, 75), (50, 82, 76), (51, 83, 77), (52, 79, 78), (56, 44, 55), (56, 55, 54), (54, 55, 43), (58, 47, 57), (58, 57, 54), (54, 57, 42), (60, 45, 59), (60, 59, 56), (56, 59, 44), (62, 46, 61), (62, 61, 60), (60, 61, 45), (57, 47, 63), (57, 63, 62), (62, 63, 46), (65, 52, 64), (65, 64, 58), (58, 64, 47), (67, 48, 66), (67, 66, 55), (55, 66, 43), (69, 49, 68), (69, 68, 59), (59, 68, 44), (71, 50, 70), (71, 70, 61), (61, 70, 45), (73, 51, 72), (73, 72, 63), (63, 72, 46), (66, 48, 74), (66, 74, 65), (65, 74, 52), (68, 49, 75), (68, 75, 67), (67, 75, 48), (70, 50, 76), (70, 76, 69), (69, 76, 49), (72, 51, 77), (72, 77, 71), (71, 77, 50), (64, 52, 78), (64, 78, 73), (73, 78, 51), (80, 53, 79), (80, 79, 74), (74, 79, 52), (81, 53, 80), (81, 80, 75), (75, 80, 48), (82, 53, 81), (82, 81, 76), (76, 81, 49), (83, 53, 82), (83, 82, 77), (77, 82, 50), (79, 53, 83), (79, 83, 78), (78, 83, 51)])
me_icosphere.polygons.foreach_set('use_smooth', [True] * 160)
_uv = me_icosphere.uv_layers.new(name='UVMap')
_uv.uv.foreach_set('vector', [0.5924, 0.5631, 0.4125, 0.5949, 0.6282, 0.5827, 0.2864, 0.677, 0.4125, 0.5949, 0.2655, 0.6715, 0.5924, 0.5631, 0.6282, 0.5827, 0.7943, 0.5848, 0.5924, 0.5631, 0.7943, 0.5848, 0.6813, 0.5983, 0.5924, 0.5631, 0.6813, 0.5983, 0.4454, 0.6045, 0.2864, 0.677, 0.2655, 0.6715, 0.2105, 0.7736, 0.6533, 0.6563, 0.4484, 0.6496, 0.5392, 0.7479, 0.936, 0.6598, 0.8302, 0.6395, 0.9413, 0.7437, 0.7438, 0.6828, 0.8833, 0.6551, 0.8612, 0.7669, 0.3423, 0.6934, 0.5344, 0.6749, 0.4095, 0.7853, 0.2864, 0.677, 0.2105, 0.7736, 0.3235, 0.7601, 0.6533, 0.6563, 0.5392, 0.7479, 0.7752, 0.7416, 0.936, 0.6598, 0.9413, 0.7437, 0.9742, 0.7534, 0.7438, 0.6828, 0.8612, 0.7669, 0.6455, 0.7791, 0.3423, 0.6934, 0.4095, 0.7853, 0.2434, 0.7832, 0.441, 0.8441, 0.3014, 0.8718, 0.5034, 0.9286, 0.8424, 0.8335, 0.6503, 0.852, 0.7393, 0.9224, 0.8983, 0.8499, 0.9192, 0.8554, 0.7722, 0.932, 0.5314, 0.8707, 0.7363, 0.8773, 0.5565, 0.9442, 0.2487, 0.8671, 0.3545, 0.8874, 0.3904, 0.9421, 0.6282, 0.5827, 0.4484, 0.6496, 0.6533, 0.6563, 0.6282, 0.5827, 0.4125, 0.5949, 0.4484, 0.6496, 0.4125, 0.5949, 0.2864, 0.677, 0.4484, 0.6496, 0.2655, 0.6715, 0.4454, 0.6045, 0.3423, 0.6934, 0.2655, 0.6715, 0.4125, 0.5949, 0.4454, 0.6045, 0.4125, 0.5949, 0.5924, 0.5631, 0.4454, 0.6045, 0.7943, 0.5848, 0.8302, 0.6395, 0.936, 0.6598, 0.7943, 0.5848, 0.6282, 0.5827, 0.8302, 0.6395, 0.6282, 0.5827, 0.6533, 0.6563, 0.8302, 0.6395, 0.6813, 0.5983, 0.8833, 0.6551, 0.7438, 0.6828, 0.6813, 0.5983, 0.7943, 0.5848, 0.8833, 0.6551, 0.7943, 0.5848, 0.936, 0.6598, 0.8833, 0.6551, 0.4454, 0.6045, 0.5344, 0.6749, 0.3423, 0.6934, 0.4454, 0.6045, 0.6813, 0.5983, 0.5344, 0.6749, 0.6813, 0.5983, 0.7438, 0.6828, 0.5344, 0.6749, 0.2105, 0.7736, 0.2434, 0.7832, 0.2487, 0.8671, 0.2105, 0.7736, 0.2655, 0.6715, 0.2434, 0.7832, 0.2655, 0.6715, 0.3423, 0.6934, 0.2434, 0.7832, 0.5392, 0.7479, 0.3235, 0.7601, 0.441, 0.8441, 0.5392, 0.7479, 0.4484, 0.6496, 0.3235, 0.7601, 0.4484, 0.6496, 0.2864, 0.677, 0.3235, 0.7601, 0.9413, 0.7437, 0.7752, 0.7416, 0.8424, 0.8335, 0.9413, 0.7437, 0.8302, 0.6395, 0.7752, 0.7416, 0.8302, 0.6395, 0.6533, 0.6563, 0.7752, 0.7416, 0.8612, 0.7669, 0.9742, 0.7534, 0.8983, 0.8499, 0.8612, 0.7669, 0.8833, 0.6551, 0.9742, 0.7534, 0.8833, 0.6551, 0.936, 0.6598, 0.9742, 0.7534, 0.4095, 0.7853, 0.6455, 0.7791, 0.5314, 0.8707, 0.4095, 0.7853, 0.5344, 0.6749, 0.6455, 0.7791, 0.5344, 0.6749, 0.7438, 0.6828, 0.6455, 0.7791, 0.3235, 0.7601, 0.3014, 0.8718, 0.441, 0.8441, 0.3235, 0.7601, 0.2105, 0.7736, 0.3014, 0.8718, 0.2105, 0.7736, 0.2487, 0.8671, 0.3014, 0.8718, 0.7752, 0.7416, 0.6503, 0.852, 0.8424, 0.8335, 0.7752, 0.7416, 0.5392, 0.7479, 0.6503, 0.852, 0.5392, 0.7479, 0.441, 0.8441, 0.6503, 0.852, 0.9742, 0.7534, 0.9192, 0.8554, 0.8983, 0.8499, 0.9742, 0.7534, 0.9413, 0.7437, 0.9192, 0.8554, 0.9413, 0.7437, 0.8424, 0.8335, 0.9192, 0.8554, 0.6455, 0.7791, 0.7363, 0.8773, 0.5314, 0.8707, 0.6455, 0.7791, 0.8612, 0.7669, 0.7363, 0.8773, 0.8612, 0.7669, 0.8983, 0.8499, 0.7363, 0.8773, 0.2434, 0.7832, 0.3545, 0.8874, 0.2487, 0.8671, 0.2434, 0.7832, 0.4095, 0.7853, 0.3545, 0.8874, 0.4095, 0.7853, 0.5314, 0.8707, 0.3545, 0.8874, 0.5034, 0.9286, 0.3904, 0.9421, 0.5924, 0.9638, 0.5034, 0.9286, 0.3014, 0.8718, 0.3904, 0.9421, 0.3014, 0.8718, 0.2487, 0.8671, 0.3904, 0.9421, 0.7393, 0.9224, 0.5034, 0.9286, 0.5924, 0.9638, 0.7393, 0.9224, 0.6503, 0.852, 0.5034, 0.9286, 0.6503, 0.852, 0.441, 0.8441, 0.5034, 0.9286, 0.7722, 0.932, 0.7393, 0.9224, 0.5924, 0.9638, 0.7722, 0.932, 0.9192, 0.8554, 0.7393, 0.9224, 0.9192, 0.8554, 0.8424, 0.8335, 0.7393, 0.9224, 0.5565, 0.9442, 0.7722, 0.932, 0.5924, 0.9638, 0.5565, 0.9442, 0.7363, 0.8773, 0.7722, 0.932, 0.7363, 0.8773, 0.8983, 0.8499, 0.7722, 0.932, 0.3904, 0.9421, 0.5565, 0.9442, 0.5924, 0.9638, 0.3904, 0.9421, 0.3545, 0.8874, 0.5565, 0.9442, 0.3545, 0.8874, 0.5314, 0.8707, 0.5565, 0.9442, 0.5924, 0.5631, 0.6282, 0.5827, 0.4125, 0.5949, 0.2864, 0.677, 0.2655, 0.6715, 0.4125, 0.5949, 0.5924, 0.5631, 0.7943, 0.5848, 0.6282, 0.5827, 0.5924, 0.5631, 0.6813, 0.5983, 0.7943, 0.5848, 0.5924, 0.5631, 0.4454, 0.6045, 0.6813, 0.5983, 0.2864, 0.677, 0.2105, 0.7736, 0.2655, 0.6715, 0.6533, 0.6563, 0.5392, 0.7479, 0.4484, 0.6496, 0.936, 0.6598, 0.9413, 0.7437, 0.8302, 0.6395, 0.7438, 0.6828, 0.8612, 0.7669, 0.8833, 0.6551, 0.3423, 0.6934, 0.4095, 0.7853, 0.5344, 0.6749, 0.2864, 0.677, 0.3235, 0.7601, 0.2105, 0.7736, 0.6533, 0.6563, 0.7752, 0.7416, 0.5392, 0.7479, 0.936, 0.6598, 0.9742, 0.7534, 0.9413, 0.7437, 0.7438, 0.6828, 0.6455, 0.7791, 0.8612, 0.7669, 0.3423, 0.6934, 0.2434, 0.7832, 0.4095, 0.7853, 0.441, 0.8441, 0.5034, 0.9286, 0.3014, 0.8718, 0.8424, 0.8335, 0.7393, 0.9224, 0.6503, 0.852, 0.8983, 0.8499, 0.7722, 0.932, 0.9192, 0.8554, 0.5314, 0.8707, 0.5565, 0.9442, 0.7363, 0.8773, 0.2487, 0.8671, 0.3904, 0.9421, 0.3545, 0.8874, 0.6282, 0.5827, 0.6533, 0.6563, 0.4484, 0.6496, 0.6282, 0.5827, 0.4484, 0.6496, 0.4125, 0.5949, 0.4125, 0.5949, 0.4484, 0.6496, 0.2864, 0.677, 0.2655, 0.6715, 0.3423, 0.6934, 0.4454, 0.6045, 0.2655, 0.6715, 0.4454, 0.6045, 0.4125, 0.5949, 0.4125, 0.5949, 0.4454, 0.6045, 0.5924, 0.5631, 0.7943, 0.5848, 0.936, 0.6598, 0.8302, 0.6395, 0.7943, 0.5848, 0.8302, 0.6395, 0.6282, 0.5827, 0.6282, 0.5827, 0.8302, 0.6395, 0.6533, 0.6563, 0.6813, 0.5983, 0.7438, 0.6828, 0.8833, 0.6551, 0.6813, 0.5983, 0.8833, 0.6551, 0.7943, 0.5848, 0.7943, 0.5848, 0.8833, 0.6551, 0.936, 0.6598, 0.4454, 0.6045, 0.3423, 0.6934, 0.5344, 0.6749, 0.4454, 0.6045, 0.5344, 0.6749, 0.6813, 0.5983, 0.6813, 0.5983, 0.5344, 0.6749, 0.7438, 0.6828, 0.2105, 0.7736, 0.2487, 0.8671, 0.2434, 0.7832, 0.2105, 0.7736, 0.2434, 0.7832, 0.2655, 0.6715, 0.2655, 0.6715, 0.2434, 0.7832, 0.3423, 0.6934, 0.5392, 0.7479, 0.441, 0.8441, 0.3235, 0.7601, 0.5392, 0.7479, 0.3235, 0.7601, 0.4484, 0.6496, 0.4484, 0.6496, 0.3235, 0.7601, 0.2864, 0.677, 0.9413, 0.7437, 0.8424, 0.8335, 0.7752, 0.7416, 0.9413, 0.7437, 0.7752, 0.7416, 0.8302, 0.6395, 0.8302, 0.6395, 0.7752, 0.7416, 0.6533, 0.6563, 0.8612, 0.7669, 0.8983, 0.8499, 0.9742, 0.7534, 0.8612, 0.7669, 0.9742, 0.7534, 0.8833, 0.6551, 0.8833, 0.6551, 0.9742, 0.7534, 0.936, 0.6598, 0.4095, 0.7853, 0.5314, 0.8707, 0.6455, 0.7791, 0.4095, 0.7853, 0.6455, 0.7791, 0.5344, 0.6749, 0.5344, 0.6749, 0.6455, 0.7791, 0.7438, 0.6828, 0.3235, 0.7601, 0.441, 0.8441, 0.3014, 0.8718, 0.3235, 0.7601, 0.3014, 0.8718, 0.2105, 0.7736, 0.2105, 0.7736, 0.3014, 0.8718, 0.2487, 0.8671, 0.7752, 0.7416, 0.8424, 0.8335, 0.6503, 0.852, 0.7752, 0.7416, 0.6503, 0.852, 0.5392, 0.7479, 0.5392, 0.7479, 0.6503, 0.852, 0.441, 0.8441, 0.9742, 0.7534, 0.8983, 0.8499, 0.9192, 0.8554, 0.9742, 0.7534, 0.9192, 0.8554, 0.9413, 0.7437, 0.9413, 0.7437, 0.9192, 0.8554, 0.8424, 0.8335, 0.6455, 0.7791, 0.5314, 0.8707, 0.7363, 0.8773, 0.6455, 0.7791, 0.7363, 0.8773, 0.8612, 0.7669, 0.8612, 0.7669, 0.7363, 0.8773, 0.8983, 0.8499, 0.2434, 0.7832, 0.2487, 0.8671, 0.3545, 0.8874, 0.2434, 0.7832, 0.3545, 0.8874, 0.4095, 0.7853, 0.4095, 0.7853, 0.3545, 0.8874, 0.5314, 0.8707, 0.5034, 0.9286, 0.5924, 0.9638, 0.3904, 0.9421, 0.5034, 0.9286, 0.3904, 0.9421, 0.3014, 0.8718, 0.3014, 0.8718, 0.3904, 0.9421, 0.2487, 0.8671, 0.7393, 0.9224, 0.5924, 0.9638, 0.5034, 0.9286, 0.7393, 0.9224, 0.5034, 0.9286, 0.6503, 0.852, 0.6503, 0.852, 0.5034, 0.9286, 0.441, 0.8441, 0.7722, 0.932, 0.5924, 0.9638, 0.7393, 0.9224, 0.7722, 0.932, 0.7393, 0.9224, 0.9192, 0.8554, 0.9192, 0.8554, 0.7393, 0.9224, 0.8424, 0.8335, 0.5565, 0.9442, 0.5924, 0.9638, 0.7722, 0.932, 0.5565, 0.9442, 0.7722, 0.932, 0.7363, 0.8773, 0.7363, 0.8773, 0.7722, 0.932, 0.8983, 0.8499, 0.3904, 0.9421, 0.5924, 0.9638, 0.5565, 0.9442, 0.3904, 0.9421, 0.5565, 0.9442, 0.3545, 0.8874, 0.3545, 0.8874, 0.5565, 0.9442, 0.5314, 0.8707])
me_icosphere.materials.append(mat_door_hardware)
me_icosphere.use_remesh_preserve_volume = False
me_icosphere.use_remesh_preserve_attributes = False
me_icosphere.use_mirror_vertex_groups = False
me_icosphere.update()
me_cube_002 = bpy.data.meshes.new('Cube.002')
me_cube_002.from_pydata([(-0.7968, -15.0, -1.0), (-0.7968, 15.0, -1.0), (-0.7968, -15.0, 1.0), (-0.7968, 15.0, 1.0), (-0.6634, -15.0, -1.0), (-0.7968, -15.0, -1.0), (-0.7968, 15.0, -1.0), (-0.6634, 15.0, -1.0), (-0.6634, -15.0, 1.0), (-0.7968, -15.0, 1.0), (-0.7968, 15.0, 1.0), (-0.6634, 15.0, 1.0), (-0.7968, -15.0, 0.0), (-0.6634, -15.0, 0.0), (0.7968, -15.0, -1.0), (0.7968, 15.0, -1.0), (0.7968, -15.0, 1.0), (0.7968, 15.0, 1.0), (0.6634, -15.0, -1.0), (0.7968, -15.0, -1.0), (0.7968, 15.0, -1.0), (0.6634, 15.0, -1.0), (0.6634, -15.0, 1.0), (0.7968, -15.0, 1.0), (0.7968, 15.0, 1.0), (0.6634, 15.0, 1.0), (0.7968, -15.0, 0.0), (0.6634, -15.0, 0.0)], [], [(2, 3, 1, 0), (13, 12, 5, 4), (10, 11, 7, 6), (4, 5, 6, 7), (11, 10, 9, 8), (8, 9, 12, 13), (16, 14, 15, 17), (27, 18, 19, 26), (24, 20, 21, 25), (18, 21, 20, 19), (25, 22, 23, 24), (22, 27, 26, 23)])
_uv = me_cube_002.uv_layers.new(name='UVMap')
_uv.uv.foreach_set('vector', [0.6, 0.958, 0.04615, 0.9859, 0.1731, 0.01579, 0.7385, 0.008081, 0.1086, 0.5033, 0.1309, 0.5028, 0.1886, 0.03114, 0.1663, 0.03163, 0.07308, 0.9831, 0.05077, 0.9836, 0.1623, 0.03427, 0.1846, 0.03378, 0.4201, 0.4175, 0.4424, 0.417, 0.2615, 0.4035, 0.2392, 0.404, 0.212, 0.03238, 0.2147, 0.02155, 0.7177, 0.01889, 0.715, 0.02972, 0.05087, 0.9749, 0.07317, 0.9744, 0.1309, 0.5028, 0.1086, 0.5033, 0.6, 0.958, 0.7385, 0.008081, 0.1731, 0.01579, 0.04615, 0.9859, 0.1086, 0.5033, 0.1663, 0.03163, 0.1886, 0.03114, 0.1309, 0.5028, 0.07308, 0.9831, 0.1846, 0.03378, 0.1623, 0.03427, 0.05077, 0.9836, 0.4201, 0.4175, 0.2392, 0.404, 0.2615, 0.4035, 0.4424, 0.417, 0.212, 0.03238, 0.715, 0.02972, 0.7177, 0.01889, 0.2147, 0.02155, 0.05087, 0.9749, 0.1086, 0.5033, 0.1309, 0.5028, 0.07317, 0.9744])
me_cube_002.materials.append(mat_door_hardware_001)
me_cube_002.use_remesh_preserve_volume = False
me_cube_002.use_remesh_preserve_attributes = False
me_cube_002.use_mirror_vertex_groups = False
me_cube_002.update()
me_cylinder = bpy.data.meshes.new('Cylinder')
me_cylinder.from_pydata([(-4.0, -2.559e-06, 0.25), (4.0, 2.559e-06, 0.25), (-4.0, 0.1951, 0.2452), (4.0, 0.1951, 0.2452), (-4.0, 0.3827, 0.231), (4.0, 0.3827, 0.231), (-4.0, 0.5556, 0.2079), (4.0, 0.5556, 0.2079), (-4.0, 0.7071, 0.1768), (4.0, 0.7071, 0.1768), (-4.0, 0.8315, 0.1389), (4.0, 0.8315, 0.1389), (-4.0, 0.9239, 0.09567), (4.0, 0.9239, 0.09567), (-4.0, 0.9808, 0.04877), (4.0, 0.9808, 0.04877), (-4.0, 1.0, 6.586e-07), (4.0, 1.0, -6.209e-07), (-4.0, 0.9808, -0.04877), (4.0, 0.9808, -0.04877), (-4.0, 0.9239, -0.09567), (4.0, 0.9239, -0.09567), (-4.0, 0.8315, -0.1389), (4.0, 0.8315, -0.1389), (-4.0, 0.7071, -0.1768), (4.0, 0.7071, -0.1768), (-4.0, 0.5556, -0.2079), (4.0, 0.5556, -0.2079), (-4.0, 0.3827, -0.231), (4.0, 0.3827, -0.231), (-4.0, 0.1951, -0.2452), (4.0, 0.1951, -0.2452), (-4.0, -2.885e-06, -0.25), (4.0, 2.233e-06, -0.25), (-4.0, -0.1951, -0.2452), (4.0, -0.1951, -0.2452), (-4.0, -0.3827, -0.231), (4.0, -0.3827, -0.231), (-4.0, -0.5556, -0.2079), (4.0, -0.5556, -0.2079), (-4.0, -0.7071, -0.1768), (4.0, -0.7071, -0.1768), (-4.0, -0.8315, -0.1389), (4.0, -0.8315, -0.1389), (-4.0, -0.9239, -0.09567), (4.0, -0.9239, -0.09567), (-4.0, -0.9808, -0.04877), (4.0, -0.9808, -0.04877), (-4.0, -1.0, 8.812e-07), (4.0, -1.0, -3.984e-07), (-4.0, -0.9808, 0.04877), (4.0, -0.9808, 0.04877), (-4.0, -0.9239, 0.09567), (4.0, -0.9239, 0.09567), (-4.0, -0.8315, 0.1389), (4.0, -0.8315, 0.1389), (-4.0, -0.7071, 0.1768), (4.0, -0.7071, 0.1768), (-4.0, -0.5556, 0.2079), (4.0, -0.5556, 0.2079), (-4.0, -0.3827, 0.231), (4.0, -0.3827, 0.231), (-4.0, -0.1951, 0.2452), (4.0, -0.1951, 0.2452)], [], [(0, 1, 3, 2), (2, 3, 5, 4), (4, 5, 7, 6), (6, 7, 9, 8), (8, 9, 11, 10), (10, 11, 13, 12), (12, 13, 15, 14), (14, 15, 17, 16), (16, 17, 19, 18), (18, 19, 21, 20), (20, 21, 23, 22), (22, 23, 25, 24), (24, 25, 27, 26), (26, 27, 29, 28), (28, 29, 31, 30), (30, 31, 33, 32), (32, 33, 35, 34), (34, 35, 37, 36), (36, 37, 39, 38), (38, 39, 41, 40), (40, 41, 43, 42), (42, 43, 45, 44), (44, 45, 47, 46), (46, 47, 49, 48), (48, 49, 51, 50), (50, 51, 53, 52), (52, 53, 55, 54), (54, 55, 57, 56), (56, 57, 59, 58), (58, 59, 61, 60), (62, 63, 1, 0), (60, 61, 63, 62)])
_uv = me_cylinder.uv_layers.new(name='UVMap')
_uv.uv.foreach_set('vector', [0.2121, 0.3708, 0.2121, 0.1326, 0.2139, 0.1317, 0.2139, 0.3699, 0.2139, 0.3699, 0.2139, 0.1317, 0.2158, 0.1308, 0.2158, 0.369, 0.2158, 0.369, 0.2158, 0.1308, 0.2177, 0.1299, 0.2177, 0.3681, 0.2177, 0.3681, 0.2177, 0.1299, 0.2196, 0.129, 0.2196, 0.3672, 0.2196, 0.3672, 0.2196, 0.129, 0.2215, 0.1281, 0.2215, 0.3663, 0.2215, 0.3663, 0.2215, 0.1281, 0.2234, 0.1272, 0.2234, 0.3654, 0.2234, 0.3654, 0.2234, 0.1272, 0.2253, 0.1263, 0.2253, 0.3645, 0.2253, 0.3645, 0.2253, 0.1263, 0.2272, 0.1254, 0.2272, 0.3636, 0.2272, 0.3636, 0.2272, 0.1254, 0.229, 0.1245, 0.229, 0.3627, 0.229, 0.3627, 0.229, 0.1245, 0.2309, 0.1236, 0.2309, 0.3618, 0.2309, 0.3618, 0.2309, 0.1236, 0.2328, 0.1226, 0.2328, 0.3609, 0.2328, 0.3609, 0.2328, 0.1226, 0.2347, 0.1217, 0.2347, 0.36, 0.2347, 0.36, 0.2347, 0.1217, 0.2366, 0.1208, 0.2366, 0.3591, 0.2366, 0.3591, 0.2366, 0.1208, 0.2385, 0.1199, 0.2385, 0.3582, 0.1781, 0.3871, 0.1781, 0.1489, 0.1799, 0.148, 0.1799, 0.3862, 0.1799, 0.3862, 0.1799, 0.148, 0.1818, 0.1471, 0.1818, 0.3853, 0.1818, 0.3853, 0.1818, 0.1471, 0.1837, 0.1462, 0.1837, 0.3844, 0.1837, 0.3844, 0.1837, 0.1462, 0.1856, 0.1453, 0.1856, 0.3835, 0.1856, 0.3835, 0.1856, 0.1453, 0.1875, 0.1444, 0.1875, 0.3826, 0.1875, 0.3826, 0.1875, 0.1444, 0.1894, 0.1435, 0.1894, 0.3817, 0.1894, 0.3817, 0.1894, 0.1435, 0.1913, 0.1425, 0.1913, 0.3808, 0.1913, 0.3808, 0.1913, 0.1425, 0.1932, 0.1416, 0.1932, 0.3799, 0.1932, 0.3799, 0.1932, 0.1416, 0.1951, 0.1407, 0.1951, 0.379, 0.1951, 0.379, 0.1951, 0.1407, 0.1969, 0.1398, 0.1969, 0.3781, 0.1969, 0.3781, 0.1969, 0.1398, 0.1988, 0.1389, 0.1988, 0.3772, 0.1988, 0.3772, 0.1988, 0.1389, 0.2007, 0.138, 0.2007, 0.3763, 0.2007, 0.3763, 0.2007, 0.138, 0.2026, 0.1371, 0.2026, 0.3754, 0.2026, 0.3754, 0.2026, 0.1371, 0.2045, 0.1362, 0.2045, 0.3745, 0.2045, 0.3745, 0.2045, 0.1362, 0.2064, 0.1353, 0.2064, 0.3735, 0.2064, 0.3735, 0.2064, 0.1353, 0.2083, 0.1344, 0.2083, 0.3726, 0.2102, 0.3717, 0.2102, 0.1335, 0.2121, 0.1326, 0.2121, 0.3708, 0.2083, 0.3726, 0.2083, 0.1344, 0.2102, 0.1335, 0.2102, 0.3717])
me_cylinder.materials.append(mat_door_hardware_002)
me_cylinder.use_remesh_preserve_volume = False
me_cylinder.use_remesh_preserve_attributes = False
me_cylinder.use_mirror_vertex_groups = False
me_cylinder.update()
arm_armature = bpy.data.armatures.new('Armature')  # bones are not reproduced

# ---- objects
ob_sun = bpy.data.objects.new('Sun', light_sun)
ob_camera = bpy.data.objects.new('Camera', cam_camera)
ob_lamp = bpy.data.objects.new('Lamp', light_lamp)
ob_door = bpy.data.objects.new('door', me_cube)
ob_frame = bpy.data.objects.new('frame', me_cube_003)
ob_door_knob = bpy.data.objects.new('door_knob', me_icosphere)
ob_door_plate = bpy.data.objects.new('door_plate', me_cube_002)
ob_door_knob_cynlinder = bpy.data.objects.new('door_knob_cynlinder', me_cylinder)
ob_armature = bpy.data.objects.new('Armature', arm_armature)

# ---- transforms, parenting, visibility, modifiers, constraints
ob_sun.location = (3.435, 1.808, 5.286)
ob_sun.rotation_euler = (-0.5108, -0.7703, -1.997)
ob_sun.lineart.crease_threshold = 0.0
ob_camera.location = (5.982, -4.25, 3.877)
ob_camera.rotation_euler = (1.34, -5.868e-07, 0.9688)
ob_camera.lock_rotations_4d = False
ob_camera.empty_display_type = 'ARROWS'
ob_camera.color = (0.0, 0.0, 0.0, 0.0)
ob_camera.display_type = 'WIRE'
ob_camera.lineart.crease_threshold = 0.0
ob_lamp.location = (3.947, 1.155, 3.529)
ob_lamp.rotation_euler = (0.6503, 0.05522, 1.866)
ob_lamp.lock_rotations_4d = False
ob_lamp.empty_display_type = 'ARROWS'
ob_lamp.color = (0.0, 0.0, 0.0, 0.0)
ob_lamp.lineart.crease_threshold = 0.0
ob_door.location = (0.0, 0.0, 1.57)
ob_door.scale = (0.05, 0.75, 1.55)
ob_door.lineart.crease_threshold = 0.0
_vg = ob_door.vertex_groups.new(name='Bone')
_vg.add([0, 1, 2, 3, 4, 5, 6, 7, 8, 9, 10, 11, 12, 13, 14, 15, 16, 17, 18, 19, 20, 21, 22, 23, 24, 25, 26, 27, 28, 29, 30, 31, 32, 33, 34, 35, 36, 37, 38, 39, 40, 41, 42, 43, 44, 45, 46, 47, 48, 49, 50, 51, 52, 53, 54, 55, 56, 57, 58, 59, 60, 61, 62, 63, 64, 65, 66, 67, 68, 69, 70, 71, 72, 73, 74, 75, 76, 77, 78, 79, 80, 81, 82, 83, 84, 85, 86, 87, 88, 89, 90, 91, 92, 93, 94, 95, 96, 97, 98, 99, 100, 101, 102, 103, 104, 105, 106, 107, 108, 109, 110, 111, 112, 113, 114, 115, 116, 117, 118, 119, 120, 121, 122, 123, 124, 125, 126, 127, 128, 129, 130, 131, 132, 133, 134, 135, 136, 137, 138, 139, 140, 141, 142, 143, 144, 145, 146, 147, 148, 149, 150, 151, 152, 153, 154, 155, 156, 157, 158, 159, 160, 161, 162, 163, 164, 165, 166, 167, 168, 169, 170, 171, 172, 173, 174, 175, 176, 177, 178, 179, 180, 181, 182, 183, 184, 185, 186, 187, 188, 189, 190, 191, 192, 193, 194, 195, 196, 197, 198, 199, 200, 201, 202, 203, 204, 205, 206, 207, 208, 209, 210, 211, 212, 213, 214, 215, 216, 217, 218, 219, 220, 221, 222, 223, 224, 225, 226, 227, 228, 229, 230, 231, 232, 233, 234, 235, 236, 237, 238, 239, 240, 241, 242, 243, 244, 245, 246, 247, 248, 249, 250, 251, 252, 253, 254, 255, 256, 257, 258, 259, 260, 261, 262, 263, 264, 265, 266, 267, 268, 269, 270, 271, 272, 273, 274, 275, 276, 277, 278, 279, 280, 281, 282, 283, 284, 285, 286, 287, 288, 289, 290, 291, 292, 293, 294, 295, 296, 297, 298, 299, 300, 301, 302, 303, 304, 305, 306, 307, 308, 309, 310, 311, 312, 313, 314, 315, 316, 317, 318, 319, 320, 321, 322, 323, 324, 325, 326, 327, 328, 329, 330, 331, 332, 333, 334, 335], 1.0, 'REPLACE')
_vg = ob_door.vertex_groups.new(name='front_faces')
_vg.add([0, 1, 2, 3, 4, 5, 6, 7, 8, 9, 10, 11, 12, 13, 14, 15, 16, 17, 18, 19, 20, 21, 22, 23, 24, 25, 26, 27, 28, 29, 30, 31, 32, 33, 34, 35, 36, 37, 38, 39, 40, 41, 42, 43, 44, 45, 46, 47, 48, 49, 50, 51, 52, 53, 54, 55, 56, 57, 58, 59, 60, 61, 62, 63, 64, 65, 66, 67, 68, 69, 70, 71, 72, 73, 74, 75, 76, 77, 78, 79, 80, 81, 82, 83, 84, 85, 86, 87, 88, 89, 90, 91, 92, 93, 94, 95, 96, 97, 98, 99, 100, 101, 102, 103, 104, 105, 106, 107, 108, 109, 110, 111, 112, 113, 114, 115, 116, 117, 118, 119, 120, 121, 122, 123, 124, 125, 126, 127, 128, 129, 130, 131, 132, 133, 134, 135, 136, 137, 138, 139, 140, 141, 142, 143, 144, 145, 146, 147, 148, 149, 150, 151, 152, 153, 154, 155, 156, 157, 158], 1.0, 'REPLACE')
_vg = ob_door.vertex_groups.new(name='back_faces')
_vg.add([159, 160, 161, 162, 163, 164, 165, 166, 167, 168, 169, 170, 171, 172, 173, 174, 175, 176, 177, 178, 179, 180, 181, 182, 183, 184, 185, 186, 187, 188, 189, 190, 191, 192, 193, 194, 195, 196, 197, 198, 199, 200, 201, 202, 203, 204, 205, 206, 207, 208, 209, 210, 211, 212, 213, 214, 215, 216, 217, 218, 219, 220, 221, 222, 223, 224, 225, 226, 227, 237, 238, 239, 240, 241, 242, 243, 244, 245, 246, 247, 248, 249, 250, 251, 252, 253, 254, 255, 256, 257, 258, 259, 260, 261, 262, 263, 264, 265, 266, 267, 268, 269, 270, 271, 272, 273, 274, 275, 276, 277, 278, 279, 280, 281, 282, 283, 284, 285, 286, 287, 288, 289, 290, 291, 292, 293, 294, 295, 296, 297, 298, 299, 300, 301, 302, 303, 304, 305, 306, 307, 308, 309, 310, 311, 312, 313, 314, 315, 316, 317, 318, 319, 320, 321, 322, 323, 324, 325, 326], 1.0, 'REPLACE')
_vg = ob_door.vertex_groups.new(name='side_faces.L')
_vg.add([69, 70, 71, 80, 105, 106, 107, 116, 130, 237, 238, 239, 248, 273, 274, 275, 284, 298, 327, 328, 329, 330, 331, 332, 333, 334, 335], 1.0, 'REPLACE')
_vg = ob_door.vertex_groups.new(name='side_faces.R')
_vg.add([0, 1, 2, 11, 26, 27, 28, 37, 45, 159, 160, 161, 170, 185, 186, 187, 196, 204, 228, 229, 230, 231, 232, 233, 234, 235, 236], 1.0, 'REPLACE')
_m = ob_door.modifiers.new('Armature', 'ARMATURE')
_m.object = ob_armature
ob_frame.location = (0.0, 0.0, 1.76)
ob_frame.scale = (0.07372, 1.05, 1.75)
ob_frame.lineart.crease_threshold = 0.0
ob_door_knob.location = (0.0, 0.6435, 1.648)
ob_door_knob.scale = (0.07886, 0.02925, 0.075)
ob_door_knob.lineart.crease_threshold = 0.0
_vg = ob_door_knob.vertex_groups.new(name='Bone')
_vg.add([0, 1, 2, 3, 4, 5, 6, 7, 8, 9, 10, 11, 12, 13, 14, 15, 16, 17, 18, 19, 20, 21, 22, 23, 24, 25, 26, 27, 28, 29, 30, 31, 32, 33, 34, 35, 36, 37, 38, 39, 40, 41, 42, 43, 44, 45, 46, 47, 48, 49, 50, 51, 52, 53, 54, 55, 56, 57, 58, 59, 60, 61, 62, 63, 64, 65, 66, 67, 68, 69, 70, 71, 72, 73, 74, 75, 76, 77, 78, 79, 80, 81, 82, 83], 1.0, 'REPLACE')
_m = ob_door_knob.modifiers.new('Armature', 'ARMATURE')
_m.object = ob_armature
ob_door_plate.location = (0.0, 0.6435, 1.564)
ob_door_plate.scale = (0.075, 0.005, 0.2)
ob_door_plate.lineart.crease_threshold = 0.0
_vg = ob_door_plate.vertex_groups.new(name='Bone')
_vg.add([0, 1, 2, 3, 4, 5, 6, 7, 8, 9, 10, 11, 12, 13, 14, 15, 16, 17, 18, 19, 20, 21, 22, 23, 24, 25, 26, 27], 1.0, 'REPLACE')
_m = ob_door_plate.modifiers.new('Armature', 'ARMATURE')
_m.object = ob_armature
ob_door_knob_cynlinder.location = (0.0, 0.6435, 1.648)
ob_door_knob_cynlinder.scale = (0.025, 0.025, 0.1)
ob_door_knob_cynlinder.lineart.crease_threshold = 0.0
_vg = ob_door_knob_cynlinder.vertex_groups.new(name='Bone')
_vg.add([0, 1, 2, 3, 4, 5, 6, 7, 8, 9, 10, 11, 12, 13, 14, 15, 16, 17, 18, 19, 20, 21, 22, 23, 24, 25, 26, 27, 28, 29, 30, 31, 32, 33, 34, 35, 36, 37, 38, 39, 40, 41, 42, 43, 44, 45, 46, 47, 48, 49, 50, 51, 52, 53, 54, 55, 56, 57, 58, 59, 60, 61, 62, 63], 1.0, 'REPLACE')
_m = ob_door_knob_cynlinder.modifiers.new('Armature', 'ARMATURE')
_m.object = ob_armature
ob_armature.location = (0.0521, -0.7774, 0.7877)
ob_armature.rotation_euler = (-1.571, -2.22e-16, 2.22e-16)
ob_armature.show_in_front = True
ob_armature.lineart.crease_threshold = 0.0

# ---- collection membership
col_collection_1.objects.link(ob_sun)
col_collection_1.objects.link(ob_camera)
col_collection_2.objects.link(ob_lamp)
col_collection_6.objects.link(ob_door)
col_collection_7.objects.link(ob_frame)
col_collection_11.objects.link(ob_door_knob)
col_collection_12.objects.link(ob_door_plate)
col_collection_13.objects.link(ob_door_knob_cynlinder)
col_collection_16.objects.link(ob_armature)

# ---- scene / render settings (as saved in the file)
scene.camera = ob_camera
scene.frame_start = 1; scene.frame_end = 21; scene.frame_set(1)
scene.render.engine = 'BLENDER_EEVEE_NEXT'
scene.render.image_settings.color_mode = 'RGB'
scene.render.image_settings.compression = 90
scene.render.resolution_percentage = 50
scene.render.dither_intensity = 0.0
scene.render.bake_margin = 2
scene.cycles.use_denoising = False
scene.cycles.samples = 10
scene.cycles.sampling_pattern = 'TABULATED_SOBOL'
scene.cycles.light_sampling_threshold = 0.0
scene.cycles.use_adaptive_sampling = False
scene.cycles.use_light_tree = False
scene.cycles.blur_glossy = 0.0
scene.cycles.volume_bounces = 1
scene.cycles.pixel_filter_type = 'GAUSSIAN'
scene.cycles.sample_clamp_indirect = 0.0
scene.view_settings.view_transform = 'Standard'
bpy.context.view_layer.update()
